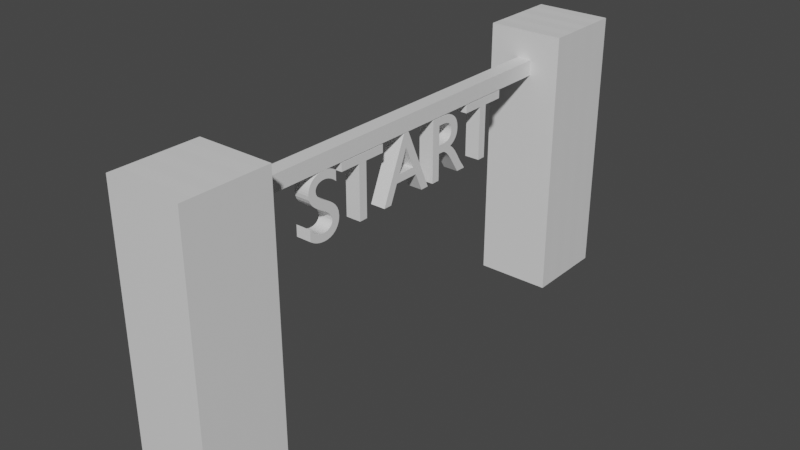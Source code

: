 # Source: start.blend  (saved by Blender 2.91.10; exported with 4.5.12 LTS)
import bpy
from mathutils import Matrix  # noqa: F401  (used for matrix-valued properties, if any)

bpy.ops.wm.read_factory_settings(use_empty=True)
scene = bpy.context.scene
scene.name = 'Scene'

# ---- collections
col_collection = bpy.data.collections.new('Collection'); scene.collection.children.link(col_collection)

# ---- materials (node trees are filled in below, after node groups)
mat_material = bpy.data.materials.new('Material')
mat_material.alpha_threshold = 0.0
mat_material.use_transparent_shadow = False
mat_material.line_color = (0.0, 0.0, 0.0, 1.0)
mat_neon1 = bpy.data.materials.new('neon1')
mat_neon1.use_transparent_shadow = False
mat_neon2 = bpy.data.materials.new('neon2')
mat_neon2.use_transparent_shadow = False
mat_neon = bpy.data.materials.new('neon')
mat_neon.use_transparent_shadow = False

# ---- material node trees
mat_material.use_nodes = True; mat_material.node_tree.nodes.clear()
_N = mat_material.node_tree.nodes; _L = mat_material.node_tree.links
n0 = _N.new('ShaderNodeOutputMaterial'); n0.name = 'Material Output'; n0.location = (300, 300)
n1 = _N.new('ShaderNodeBsdfPrincipled'); n1.name = 'Principled BSDF'; n1.location = (10, 300)
n1.distribution = 'GGX'
n1.subsurface_method = 'BURLEY'
n1.inputs[2].default_value = 0.4
n1.inputs[3].default_value = 1.45
n1.inputs[27].default_value = (0.0, 0.0, 0.0, 1.0)
n1.inputs[28].default_value = 1.0
_L.new(n1.outputs[0], n0.inputs[0])
n0.is_active_output = True
mat_neon1.use_nodes = True; mat_neon1.node_tree.nodes.clear()
_N = mat_neon1.node_tree.nodes; _L = mat_neon1.node_tree.links
n0 = _N.new('ShaderNodeBsdfPrincipled'); n0.name = 'Principled BSDF'; n0.location = (10, 300)
n0.distribution = 'GGX'
n0.subsurface_method = 'BURLEY'
n0.inputs[3].default_value = 1.45
n0.inputs[27].default_value = (0.0, 0.0, 0.0, 1.0)
n0.inputs[28].default_value = 1.0
n1 = _N.new('ShaderNodeOutputMaterial'); n1.name = 'Material Output'; n1.location = (300, 300)
_L.new(n0.outputs[0], n1.inputs[0])
n1.is_active_output = True
mat_neon2.use_nodes = True; mat_neon2.node_tree.nodes.clear()
_N = mat_neon2.node_tree.nodes; _L = mat_neon2.node_tree.links
n0 = _N.new('ShaderNodeBsdfPrincipled'); n0.name = 'Principled BSDF'; n0.location = (10, 300)
n0.distribution = 'GGX'
n0.subsurface_method = 'BURLEY'
n0.inputs[3].default_value = 1.45
n0.inputs[27].default_value = (0.0, 0.0, 0.0, 1.0)
n0.inputs[28].default_value = 1.0
n1 = _N.new('ShaderNodeOutputMaterial'); n1.name = 'Material Output'; n1.location = (300, 300)
_L.new(n0.outputs[0], n1.inputs[0])
n1.is_active_output = True
mat_neon.use_nodes = True; mat_neon.node_tree.nodes.clear()
_N = mat_neon.node_tree.nodes; _L = mat_neon.node_tree.links
n0 = _N.new('ShaderNodeBsdfPrincipled'); n0.name = 'Principled BSDF'; n0.location = (10, 300)
n0.distribution = 'GGX'
n0.subsurface_method = 'BURLEY'
n0.inputs[3].default_value = 1.45
n0.inputs[27].default_value = (0.0, 0.0, 0.0, 1.0)
n0.inputs[28].default_value = 1.0
n1 = _N.new('ShaderNodeOutputMaterial'); n1.name = 'Material Output'; n1.location = (300, 300)
_L.new(n0.outputs[0], n1.inputs[0])
n1.is_active_output = True

# ---- world
world_world = bpy.data.worlds.new('World'); scene.world = world_world
world_world.use_nodes = True; world_world.node_tree.nodes.clear()
_N = world_world.node_tree.nodes; _L = world_world.node_tree.links
n0 = _N.new('ShaderNodeOutputWorld'); n0.name = 'World Output'; n0.location = (300, 300)
n1 = _N.new('ShaderNodeBackground'); n1.name = 'Background'; n1.location = (10, 300)
n1.inputs[0].default_value = (0.05088, 0.05088, 0.05088, 1.0)
_L.new(n1.outputs[0], n0.inputs[0])
n0.is_active_output = True
world_world.color = (0.05088, 0.05088, 0.05088)
world_world.use_sun_shadow = False
world_world.sun_shadow_jitter_overblur = 0.0

# ---- meshes
me_cube = bpy.data.meshes.new('Cube')
me_cube.from_pydata([(1.115, 1.367, 13.07), (1.115, 1.367, -0.543), (1.115, -2.918, 13.07), (1.115, -2.918, -0.543), (-2.714, 1.367, 13.07), (-2.714, 1.367, -0.543), (-2.714, -2.918, 13.07), (-2.714, -2.918, -0.543), (1.115, 24.5, 13.07), (1.115, 24.5, -0.543), (1.115, 20.22, 13.07), (1.115, 20.22, -0.543), (-2.714, 24.5, 13.07), (-2.714, 24.5, -0.543), (-2.714, 20.22, 13.07), (-2.714, 20.22, -0.543), (1.115, 1.367, 10.88), (-2.714, -2.918, 10.88), (1.115, -2.918, 10.88), (-2.714, 1.367, 10.88), (-2.714, -2.918, 11.65), (1.115, 1.367, 11.65), (1.115, -2.918, 11.65), (-2.714, 1.367, 11.65), (0.3491, 1.367, -0.543), (-0.4167, 1.367, -0.543), (-1.183, 1.367, -0.543), (-1.948, 1.367, -0.543), (0.3491, -2.918, 13.07), (-0.4167, -2.918, 13.07), (-1.183, -2.918, 13.07), (-1.948, -2.918, 13.07), (-1.948, -2.918, -0.543), (-1.183, -2.918, -0.543), (-0.4167, -2.918, -0.543), (0.3491, -2.918, -0.543), (-1.948, 1.367, 13.07), (-1.183, 1.367, 13.07), (-0.4167, 1.367, 13.07), (0.3491, 1.367, 13.07), (-1.948, 1.367, 10.88), (-1.183, 1.367, 10.88), (-0.4167, 1.367, 10.88), (0.3491, 1.367, 10.88), (0.3491, -2.918, 10.88), (-0.4167, -2.918, 10.88), (-1.183, -2.918, 10.88), (-1.948, -2.918, 10.88), (-1.948, 1.367, 11.65), (-1.183, 1.367, 11.65), (-0.4167, 1.367, 11.65), (0.3491, 1.367, 11.65), (0.3491, -2.918, 11.65), (-0.4167, -2.918, 11.65), (-1.183, -2.918, 11.65), (-1.948, -2.918, 11.65), (-1.183, 20.22, 10.88), (-0.4167, 20.22, 10.88), (-1.183, 20.22, 11.65), (-0.4167, 20.22, 11.65), (-2.714, 0.7544, -0.543), (-2.714, 0.1423, -0.543), (-2.714, -0.4698, -0.543), (-2.714, -1.082, -0.543), (-2.714, -1.694, -0.543), (-2.714, -2.306, -0.543), (1.115, 0.7544, 13.07), (1.115, 0.1423, 13.07), (1.115, -0.4698, 13.07), (1.115, -1.082, 13.07), (1.115, -1.694, 13.07), (1.115, -2.306, 13.07), (-2.714, -2.306, 13.07), (-2.714, -1.694, 13.07), (-2.714, -1.082, 13.07), (-2.714, -0.4698, 13.07), (-2.714, 0.1423, 13.07), (-2.714, 0.7544, 13.07), (1.115, -2.306, -0.543), (1.115, -1.694, -0.543), (1.115, -1.082, -0.543), (1.115, -0.4698, -0.543), (1.115, 0.1423, -0.543), (1.115, 0.7544, -0.543), (1.115, 0.7544, 10.88), (1.115, 0.1423, 10.88), (1.115, -0.4698, 10.88), (1.115, -1.082, 10.88), (1.115, -1.694, 10.88), (1.115, -2.306, 10.88), (-2.714, -2.306, 10.88), (-2.714, -1.694, 10.88), (-2.714, -1.082, 10.88), (-2.714, -0.4698, 10.88), (-2.714, 0.1423, 10.88), (-2.714, 0.7544, 10.88), (1.115, 0.7544, 11.65), (1.115, 0.1423, 11.65), (1.115, -0.4698, 11.65), (1.115, -1.082, 11.65), (1.115, -1.694, 11.65), (1.115, -2.306, 11.65), (-2.714, -2.306, 11.65), (-2.714, -1.694, 11.65), (-2.714, -1.082, 11.65), (-2.714, -0.4698, 11.65), (-2.714, 0.1423, 11.65), (-2.714, 0.7544, 11.65), (-1.948, 0.7544, -0.543), (-1.948, 0.1423, -0.543), (-1.948, -0.4698, -0.543), (-1.948, -1.082, -0.543), (-1.948, -1.694, -0.543), (-1.948, -2.306, -0.543), (-1.183, 0.7544, -0.543), (-1.183, 0.1423, -0.543), (-1.183, -0.4698, -0.543), (-1.183, -1.082, -0.543), (-1.183, -1.694, -0.543), (-1.183, -2.306, -0.543), (-0.4167, 0.7544, -0.543), (-0.4167, 0.1423, -0.543), (-0.4167, -0.4698, -0.543), (-0.4167, -1.082, -0.543), (-0.4167, -1.694, -0.543), (-0.4167, -2.306, -0.543), (0.3491, 0.7544, -0.543), (0.3491, 0.1423, -0.543), (0.3491, -0.4698, -0.543), (0.3491, -1.082, -0.543), (0.3491, -1.694, -0.543), (0.3491, -2.306, -0.543), (0.3491, 0.7544, 13.07), (0.3491, 0.1423, 13.07), (0.3491, -0.4698, 13.07), (0.3491, -1.082, 13.07), (0.3491, -1.694, 13.07), (0.3491, -2.306, 13.07), (-0.4167, 0.7544, 13.07), (-0.4167, 0.1423, 13.07), (-0.4167, -0.4698, 13.07), (-0.4167, -1.082, 13.07), (-0.4167, -1.694, 13.07), (-0.4167, -2.306, 13.07), (-1.183, 0.7544, 13.07), (-1.183, 0.1423, 13.07), (-1.183, -0.4698, 13.07), (-1.183, -1.082, 13.07), (-1.183, -1.694, 13.07), (-1.183, -2.306, 13.07), (-1.948, 0.7544, 13.07), (-1.948, 0.1423, 13.07), (-1.948, -0.4698, 13.07), (-1.948, -1.082, 13.07), (-1.948, -1.694, 13.07), (-1.948, -2.306, 13.07), (-2.714, 23.89, -0.543), (-2.714, 23.28, -0.543), (-2.714, 22.67, -0.543), (-2.714, 22.05, -0.543), (-2.714, 21.44, -0.543), (-2.714, 20.83, -0.543), (1.115, 23.89, 13.07), (1.115, 23.28, 13.07), (1.115, 22.67, 13.07), (1.115, 22.05, 13.07), (1.115, 21.44, 13.07), (1.115, 20.83, 13.07), (-2.714, 20.83, 13.07), (-2.714, 21.44, 13.07), (-2.714, 22.05, 13.07), (-2.714, 22.67, 13.07), (-2.714, 23.28, 13.07), (-2.714, 23.89, 13.07), (1.115, 20.83, -0.543), (1.115, 21.44, -0.543), (1.115, 22.05, -0.543), (1.115, 22.67, -0.543), (1.115, 23.28, -0.543), (1.115, 23.89, -0.543)], [], [(155, 72, 6, 31), (55, 31, 6, 20), (107, 77, 4, 23), (131, 78, 3, 35), (101, 71, 2, 22), (51, 39, 0, 21), (167, 168, 14, 10), (11, 10, 14, 15), (156, 173, 12, 13), (161, 174, 11, 15), (174, 167, 10, 11), (13, 12, 8, 9), (24, 43, 16, 1), (78, 89, 18, 3), (60, 95, 19, 5), (32, 47, 17, 7), (43, 51, 21, 16), (89, 101, 22, 18), (95, 107, 23, 19), (47, 55, 20, 17), (18, 22, 52, 44), (44, 52, 53, 45), (45, 53, 54, 46), (46, 54, 55, 47), (19, 23, 48, 40), (40, 48, 49, 41), (49, 50, 59, 58), (42, 50, 51, 43), (3, 18, 44, 35), (35, 44, 45, 34), (34, 45, 46, 33), (33, 46, 47, 32), (5, 19, 40, 27), (27, 40, 41, 26), (26, 41, 42, 25), (25, 42, 43, 24), (23, 4, 36, 48), (48, 36, 37, 49), (49, 37, 38, 50), (50, 38, 39, 51), (65, 113, 32, 7), (113, 119, 33, 32), (119, 125, 34, 33), (125, 131, 35, 34), (22, 2, 28, 52), (52, 28, 29, 53), (53, 29, 30, 54), (54, 30, 31, 55), (71, 137, 28, 2), (137, 143, 29, 28), (143, 149, 30, 29), (149, 155, 31, 30), (56, 58, 59, 57), (41, 49, 58, 56), (42, 41, 56, 57), (50, 42, 57, 59), (37, 36, 150, 144), (144, 150, 151, 145), (145, 151, 152, 146), (146, 152, 153, 147), (147, 153, 154, 148), (148, 154, 155, 149), (38, 37, 144, 138), (138, 144, 145, 139), (139, 145, 146, 140), (140, 146, 147, 141), (141, 147, 148, 142), (142, 148, 149, 143), (39, 38, 138, 132), (132, 138, 139, 133), (133, 139, 140, 134), (134, 140, 141, 135), (135, 141, 142, 136), (136, 142, 143, 137), (0, 39, 132, 66), (66, 132, 133, 67), (67, 133, 134, 68), (68, 134, 135, 69), (69, 135, 136, 70), (70, 136, 137, 71), (25, 24, 126, 120), (120, 126, 127, 121), (121, 127, 128, 122), (122, 128, 129, 123), (123, 129, 130, 124), (124, 130, 131, 125), (26, 25, 120, 114), (114, 120, 121, 115), (115, 121, 122, 116), (116, 122, 123, 117), (117, 123, 124, 118), (118, 124, 125, 119), (27, 26, 114, 108), (108, 114, 115, 109), (109, 115, 116, 110), (110, 116, 117, 111), (111, 117, 118, 112), (112, 118, 119, 113), (5, 27, 108, 60), (60, 108, 109, 61), (61, 109, 110, 62), (62, 110, 111, 63), (63, 111, 112, 64), (64, 112, 113, 65), (17, 20, 102, 90), (90, 102, 103, 91), (91, 103, 104, 92), (92, 104, 105, 93), (93, 105, 106, 94), (94, 106, 107, 95), (16, 21, 96, 84), (84, 96, 97, 85), (85, 97, 98, 86), (86, 98, 99, 87), (87, 99, 100, 88), (88, 100, 101, 89), (7, 17, 90, 65), (65, 90, 91, 64), (64, 91, 92, 63), (63, 92, 93, 62), (62, 93, 94, 61), (61, 94, 95, 60), (1, 16, 84, 83), (83, 84, 85, 82), (82, 85, 86, 81), (81, 86, 87, 80), (80, 87, 88, 79), (79, 88, 89, 78), (21, 0, 66, 96), (96, 66, 67, 97), (97, 67, 68, 98), (98, 68, 69, 99), (99, 69, 70, 100), (100, 70, 71, 101), (24, 1, 83, 126), (126, 83, 82, 127), (127, 82, 81, 128), (128, 81, 80, 129), (129, 80, 79, 130), (130, 79, 78, 131), (20, 6, 72, 102), (102, 72, 73, 103), (103, 73, 74, 104), (104, 74, 75, 105), (105, 75, 76, 106), (106, 76, 77, 107), (36, 4, 77, 150), (150, 77, 76, 151), (151, 76, 75, 152), (152, 75, 74, 153), (153, 74, 73, 154), (154, 73, 72, 155), (9, 8, 162, 179), (179, 162, 163, 178), (178, 163, 164, 177), (177, 164, 165, 176), (176, 165, 166, 175), (175, 166, 167, 174), (13, 9, 179, 156), (156, 179, 178, 157), (157, 178, 177, 158), (158, 177, 176, 159), (159, 176, 175, 160), (160, 175, 174, 161), (15, 14, 168, 161), (161, 168, 169, 160), (160, 169, 170, 159), (159, 170, 171, 158), (158, 171, 172, 157), (157, 172, 173, 156), (8, 12, 173, 162), (162, 173, 172, 163), (163, 172, 171, 164), (164, 171, 170, 165), (165, 170, 169, 166), (166, 169, 168, 167)])
me_cube.polygons.foreach_set('material_index', [0, 0, 0, 0, 0, 0, 0, 0, 0, 0, 0, 0, 0, 0, 0, 0, 0, 0, 0, 0, 0, 0, 0, 0, 0, 0, 0, 0, 0, 0, 0, 0, 0, 0, 0, 0, 0, 0, 0, 0, 0, 0, 0, 0, 0, 0, 0, 0, 0, 0, 0, 0, 0, 0, 0, 0, 0, 1, 0, 2, 0, 1, 0, 1, 0, 2, 0, 1, 0, 1, 0, 2, 0, 1, 0, 1, 0, 2, 0, 1, 0, 1, 0, 2, 0, 1, 0, 1, 0, 2, 0, 1, 0, 1, 0, 2, 0, 1, 0, 1, 0, 2, 0, 1, 0, 1, 0, 2, 0, 1, 0, 1, 0, 2, 0, 1, 0, 1, 0, 2, 0, 1, 0, 1, 0, 2, 0, 1, 0, 1, 0, 2, 0, 1, 0, 1, 0, 2, 0, 1, 0, 1, 0, 2, 0, 1, 0, 1, 0, 2, 0, 1, 0, 1, 0, 2, 0, 1, 0, 1, 0, 2, 0, 1, 0, 1, 0, 2, 0, 1, 0, 1, 0, 2, 0, 1])
_uv = me_cube.uv_layers.new(name='UVMap')
_uv.uv.foreach_set('vector', [0.825, 0.7143, 0.875, 0.7143, 0.875, 0.75, 0.825, 0.75, 0.5989, 0.95, 0.625, 0.95, 0.625, 1.0, 0.5989, 1.0, 0.5989, 0.2143, 0.625, 0.2143, 0.625, 0.25, 0.5989, 0.25, 0.325, 0.7143, 0.375, 0.7143, 0.375, 0.75, 0.325, 0.75, 0.5989, 0.7143, 0.625, 0.7143, 0.625, 0.75, 0.5989, 0.75, 0.5989, 0.45, 0.625, 0.45, 0.625, 0.5, 0.5989, 0.5, 0.625, 0.7143, 0.875, 0.7143, 0.875, 0.75, 0.625, 0.75, 0.375, 0.75, 0.625, 0.75, 0.625, 1.0, 0.375, 1.0, 0.375, 0.2143, 0.625, 0.2143, 0.625, 0.25, 0.375, 0.25, 0.125, 0.7143, 0.375, 0.7143, 0.375, 0.75, 0.125, 0.75, 0.375, 0.7143, 0.625, 0.7143, 0.625, 0.75, 0.375, 0.75, 0.375, 0.25, 0.625, 0.25, 0.625, 0.5, 0.375, 0.5, 0.375, 0.45, 0.5848, 0.45, 0.5848, 0.5, 0.375, 0.5, 0.375, 0.7143, 0.5848, 0.7143, 0.5848, 0.75, 0.375, 0.75, 0.375, 0.2143, 0.5848, 0.2143, 0.5848, 0.25, 0.375, 0.25, 0.375, 0.95, 0.5848, 0.95, 0.5848, 1.0, 0.375, 1.0, 0.5848, 0.45, 0.5989, 0.45, 0.5989, 0.5, 0.5848, 0.5, 0.5848, 0.7143, 0.5989, 0.7143, 0.5989, 0.75, 0.5848, 0.75, 0.5848, 0.2143, 0.5989, 0.2143, 0.5989, 0.25, 0.5848, 0.25, 0.5848, 0.95, 0.5989, 0.95, 0.5989, 1.0, 0.5848, 1.0, 0.5848, 0.75, 0.5989, 0.75, 0.5989, 0.8, 0.5848, 0.8, 0.5848, 0.8, 0.5989, 0.8, 0.5989, 0.85, 0.5848, 0.85, 0.5848, 0.85, 0.5989, 0.85, 0.5989, 0.9, 0.5848, 0.9, 0.5848, 0.9, 0.5989, 0.9, 0.5989, 0.95, 0.5848, 0.95, 0.5848, 0.25, 0.5989, 0.25, 0.5989, 0.3, 0.5848, 0.3, 0.5848, 0.3, 0.5989, 0.3, 0.5989, 0.35, 0.5848, 0.35, 0.5989, 0.35, 0.5989, 0.4, 0.5989, 0.4, 0.5989, 0.35, 0.5848, 0.4, 0.5989, 0.4, 0.5989, 0.45, 0.5848, 0.45, 0.375, 0.75, 0.5848, 0.75, 0.5848, 0.8, 0.375, 0.8, 0.375, 0.8, 0.5848, 0.8, 0.5848, 0.85, 0.375, 0.85, 0.375, 0.85, 0.5848, 0.85, 0.5848, 0.9, 0.375, 0.9, 0.375, 0.9, 0.5848, 0.9, 0.5848, 0.95, 0.375, 0.95, 0.375, 0.25, 0.5848, 0.25, 0.5848, 0.3, 0.375, 0.3, 0.375, 0.3, 0.5848, 0.3, 0.5848, 0.35, 0.375, 0.35, 0.375, 0.35, 0.5848, 0.35, 0.5848, 0.4, 0.375, 0.4, 0.375, 0.4, 0.5848, 0.4, 0.5848, 0.45, 0.375, 0.45, 0.5989, 0.25, 0.625, 0.25, 0.625, 0.3, 0.5989, 0.3, 0.5989, 0.3, 0.625, 0.3, 0.625, 0.35, 0.5989, 0.35, 0.5989, 0.35, 0.625, 0.35, 0.625, 0.4, 0.5989, 0.4, 0.5989, 0.4, 0.625, 0.4, 0.625, 0.45, 0.5989, 0.45, 0.125, 0.7143, 0.175, 0.7143, 0.175, 0.75, 0.125, 0.75, 0.175, 0.7143, 0.225, 0.7143, 0.225, 0.75, 0.175, 0.75, 0.225, 0.7143, 0.275, 0.7143, 0.275, 0.75, 0.225, 0.75, 0.275, 0.7143, 0.325, 0.7143, 0.325, 0.75, 0.275, 0.75, 0.5989, 0.75, 0.625, 0.75, 0.625, 0.8, 0.5989, 0.8, 0.5989, 0.8, 0.625, 0.8, 0.625, 0.85, 0.5989, 0.85, 0.5989, 0.85, 0.625, 0.85, 0.625, 0.9, 0.5989, 0.9, 0.5989, 0.9, 0.625, 0.9, 0.625, 0.95, 0.5989, 0.95, 0.625, 0.7143, 0.675, 0.7143, 0.675, 0.75, 0.625, 0.75, 0.675, 0.7143, 0.725, 0.7143, 0.725, 0.75, 0.675, 0.75, 0.725, 0.7143, 0.775, 0.7143, 0.775, 0.75, 0.725, 0.75, 0.775, 0.7143, 0.825, 0.7143, 0.825, 0.75, 0.775, 0.75, 0.5848, 0.35, 0.5989, 0.35, 0.5989, 0.4, 0.5848, 0.4, 0.5848, 0.35, 0.5989, 0.35, 0.5989, 0.35, 0.5848, 0.35, 0.5848, 0.4, 0.5848, 0.35, 0.5848, 0.35, 0.5848, 0.4, 0.5989, 0.4, 0.5848, 0.4, 0.5848, 0.4, 0.5989, 0.4, 0.775, 0.5, 0.825, 0.5, 0.825, 0.5357, 0.775, 0.5357, 0.775, 0.5357, 0.825, 0.5357, 0.825, 0.5714, 0.775, 0.5714, 0.775, 0.5714, 0.825, 0.5714, 0.825, 0.6071, 0.775, 0.6071, 0.775, 0.6071, 0.825, 0.6071, 0.825, 0.6429, 0.775, 0.6429, 0.775, 0.6429, 0.825, 0.6429, 0.825, 0.6786, 0.775, 0.6786, 0.775, 0.6786, 0.825, 0.6786, 0.825, 0.7143, 0.775, 0.7143, 0.725, 0.5, 0.775, 0.5, 0.775, 0.5357, 0.725, 0.5357, 0.725, 0.5357, 0.775, 0.5357, 0.775, 0.5714, 0.725, 0.5714, 0.725, 0.5714, 0.775, 0.5714, 0.775, 0.6071, 0.725, 0.6071, 0.725, 0.6071, 0.775, 0.6071, 0.775, 0.6429, 0.725, 0.6429, 0.725, 0.6429, 0.775, 0.6429, 0.775, 0.6786, 0.725, 0.6786, 0.725, 0.6786, 0.775, 0.6786, 0.775, 0.7143, 0.725, 0.7143, 0.675, 0.5, 0.725, 0.5, 0.725, 0.5357, 0.675, 0.5357, 0.675, 0.5357, 0.725, 0.5357, 0.725, 0.5714, 0.675, 0.5714, 0.675, 0.5714, 0.725, 0.5714, 0.725, 0.6071, 0.675, 0.6071, 0.675, 0.6071, 0.725, 0.6071, 0.725, 0.6429, 0.675, 0.6429, 0.675, 0.6429, 0.725, 0.6429, 0.725, 0.6786, 0.675, 0.6786, 0.675, 0.6786, 0.725, 0.6786, 0.725, 0.7143, 0.675, 0.7143, 0.625, 0.5, 0.675, 0.5, 0.675, 0.5357, 0.625, 0.5357, 0.625, 0.5357, 0.675, 0.5357, 0.675, 0.5714, 0.625, 0.5714, 0.625, 0.5714, 0.675, 0.5714, 0.675, 0.6071, 0.625, 0.6071, 0.625, 0.6071, 0.675, 0.6071, 0.675, 0.6429, 0.625, 0.6429, 0.625, 0.6429, 0.675, 0.6429, 0.675, 0.6786, 0.625, 0.6786, 0.625, 0.6786, 0.675, 0.6786, 0.675, 0.7143, 0.625, 0.7143, 0.275, 0.5, 0.325, 0.5, 0.325, 0.5357, 0.275, 0.5357, 0.275, 0.5357, 0.325, 0.5357, 0.325, 0.5714, 0.275, 0.5714, 0.275, 0.5714, 0.325, 0.5714, 0.325, 0.6071, 0.275, 0.6071, 0.275, 0.6071, 0.325, 0.6071, 0.325, 0.6429, 0.275, 0.6429, 0.275, 0.6429, 0.325, 0.6429, 0.325, 0.6786, 0.275, 0.6786, 0.275, 0.6786, 0.325, 0.6786, 0.325, 0.7143, 0.275, 0.7143, 0.225, 0.5, 0.275, 0.5, 0.275, 0.5357, 0.225, 0.5357, 0.225, 0.5357, 0.275, 0.5357, 0.275, 0.5714, 0.225, 0.5714, 0.225, 0.5714, 0.275, 0.5714, 0.275, 0.6071, 0.225, 0.6071, 0.225, 0.6071, 0.275, 0.6071, 0.275, 0.6429, 0.225, 0.6429, 0.225, 0.6429, 0.275, 0.6429, 0.275, 0.6786, 0.225, 0.6786, 0.225, 0.6786, 0.275, 0.6786, 0.275, 0.7143, 0.225, 0.7143, 0.175, 0.5, 0.225, 0.5, 0.225, 0.5357, 0.175, 0.5357, 0.175, 0.5357, 0.225, 0.5357, 0.225, 0.5714, 0.175, 0.5714, 0.175, 0.5714, 0.225, 0.5714, 0.225, 0.6071, 0.175, 0.6071, 0.175, 0.6071, 0.225, 0.6071, 0.225, 0.6429, 0.175, 0.6429, 0.175, 0.6429, 0.225, 0.6429, 0.225, 0.6786, 0.175, 0.6786, 0.175, 0.6786, 0.225, 0.6786, 0.225, 0.7143, 0.175, 0.7143, 0.125, 0.5, 0.175, 0.5, 0.175, 0.5357, 0.125, 0.5357, 0.125, 0.5357, 0.175, 0.5357, 0.175, 0.5714, 0.125, 0.5714, 0.125, 0.5714, 0.175, 0.5714, 0.175, 0.6071, 0.125, 0.6071, 0.125, 0.6071, 0.175, 0.6071, 0.175, 0.6429, 0.125, 0.6429, 0.125, 0.6429, 0.175, 0.6429, 0.175, 0.6786, 0.125, 0.6786, 0.125, 0.6786, 0.175, 0.6786, 0.175, 0.7143, 0.125, 0.7143, 0.5848, 0.0, 0.5989, 0.0, 0.5989, 0.03571, 0.5848, 0.03571, 0.5848, 0.03571, 0.5989, 0.03571, 0.5989, 0.07143, 0.5848, 0.07143, 0.5848, 0.07143, 0.5989, 0.07143, 0.5989, 0.1071, 0.5848, 0.1071, 0.5848, 0.1071, 0.5989, 0.1071, 0.5989, 0.1429, 0.5848, 0.1429, 0.5848, 0.1429, 0.5989, 0.1429, 0.5989, 0.1786, 0.5848, 0.1786, 0.5848, 0.1786, 0.5989, 0.1786, 0.5989, 0.2143, 0.5848, 0.2143, 0.5848, 0.5, 0.5989, 0.5, 0.5989, 0.5357, 0.5848, 0.5357, 0.5848, 0.5357, 0.5989, 0.5357, 0.5989, 0.5714, 0.5848, 0.5714, 0.5848, 0.5714, 0.5989, 0.5714, 0.5989, 0.6071, 0.5848, 0.6071, 0.5848, 0.6071, 0.5989, 0.6071, 0.5989, 0.6429, 0.5848, 0.6429, 0.5848, 0.6429, 0.5989, 0.6429, 0.5989, 0.6786, 0.5848, 0.6786, 0.5848, 0.6786, 0.5989, 0.6786, 0.5989, 0.7143, 0.5848, 0.7143, 0.375, 0.0, 0.5848, 0.0, 0.5848, 0.03571, 0.375, 0.03571, 0.375, 0.03571, 0.5848, 0.03571, 0.5848, 0.07143, 0.375, 0.07143, 0.375, 0.07143, 0.5848, 0.07143, 0.5848, 0.1071, 0.375, 0.1071, 0.375, 0.1071, 0.5848, 0.1071, 0.5848, 0.1429, 0.375, 0.1429, 0.375, 0.1429, 0.5848, 0.1429, 0.5848, 0.1786, 0.375, 0.1786, 0.375, 0.1786, 0.5848, 0.1786, 0.5848, 0.2143, 0.375, 0.2143, 0.375, 0.5, 0.5848, 0.5, 0.5848, 0.5357, 0.375, 0.5357, 0.375, 0.5357, 0.5848, 0.5357, 0.5848, 0.5714, 0.375, 0.5714, 0.375, 0.5714, 0.5848, 0.5714, 0.5848, 0.6071, 0.375, 0.6071, 0.375, 0.6071, 0.5848, 0.6071, 0.5848, 0.6429, 0.375, 0.6429, 0.375, 0.6429, 0.5848, 0.6429, 0.5848, 0.6786, 0.375, 0.6786, 0.375, 0.6786, 0.5848, 0.6786, 0.5848, 0.7143, 0.375, 0.7143, 0.5989, 0.5, 0.625, 0.5, 0.625, 0.5357, 0.5989, 0.5357, 0.5989, 0.5357, 0.625, 0.5357, 0.625, 0.5714, 0.5989, 0.5714, 0.5989, 0.5714, 0.625, 0.5714, 0.625, 0.6071, 0.5989, 0.6071, 0.5989, 0.6071, 0.625, 0.6071, 0.625, 0.6429, 0.5989, 0.6429, 0.5989, 0.6429, 0.625, 0.6429, 0.625, 0.6786, 0.5989, 0.6786, 0.5989, 0.6786, 0.625, 0.6786, 0.625, 0.7143, 0.5989, 0.7143, 0.325, 0.5, 0.375, 0.5, 0.375, 0.5357, 0.325, 0.5357, 0.325, 0.5357, 0.375, 0.5357, 0.375, 0.5714, 0.325, 0.5714, 0.325, 0.5714, 0.375, 0.5714, 0.375, 0.6071, 0.325, 0.6071, 0.325, 0.6071, 0.375, 0.6071, 0.375, 0.6429, 0.325, 0.6429, 0.325, 0.6429, 0.375, 0.6429, 0.375, 0.6786, 0.325, 0.6786, 0.325, 0.6786, 0.375, 0.6786, 0.375, 0.7143, 0.325, 0.7143, 0.5989, 0.0, 0.625, 0.0, 0.625, 0.03571, 0.5989, 0.03571, 0.5989, 0.03571, 0.625, 0.03571, 0.625, 0.07143, 0.5989, 0.07143, 0.5989, 0.07143, 0.625, 0.07143, 0.625, 0.1071, 0.5989, 0.1071, 0.5989, 0.1071, 0.625, 0.1071, 0.625, 0.1429, 0.5989, 0.1429, 0.5989, 0.1429, 0.625, 0.1429, 0.625, 0.1786, 0.5989, 0.1786, 0.5989, 0.1786, 0.625, 0.1786, 0.625, 0.2143, 0.5989, 0.2143, 0.825, 0.5, 0.875, 0.5, 0.875, 0.5357, 0.825, 0.5357, 0.825, 0.5357, 0.875, 0.5357, 0.875, 0.5714, 0.825, 0.5714, 0.825, 0.5714, 0.875, 0.5714, 0.875, 0.6071, 0.825, 0.6071, 0.825, 0.6071, 0.875, 0.6071, 0.875, 0.6429, 0.825, 0.6429, 0.825, 0.6429, 0.875, 0.6429, 0.875, 0.6786, 0.825, 0.6786, 0.825, 0.6786, 0.875, 0.6786, 0.875, 0.7143, 0.825, 0.7143, 0.375, 0.5, 0.625, 0.5, 0.625, 0.5357, 0.375, 0.5357, 0.375, 0.5357, 0.625, 0.5357, 0.625, 0.5714, 0.375, 0.5714, 0.375, 0.5714, 0.625, 0.5714, 0.625, 0.6071, 0.375, 0.6071, 0.375, 0.6071, 0.625, 0.6071, 0.625, 0.6429, 0.375, 0.6429, 0.375, 0.6429, 0.625, 0.6429, 0.625, 0.6786, 0.375, 0.6786, 0.375, 0.6786, 0.625, 0.6786, 0.625, 0.7143, 0.375, 0.7143, 0.125, 0.5, 0.375, 0.5, 0.375, 0.5357, 0.125, 0.5357, 0.125, 0.5357, 0.375, 0.5357, 0.375, 0.5714, 0.125, 0.5714, 0.125, 0.5714, 0.375, 0.5714, 0.375, 0.6071, 0.125, 0.6071, 0.125, 0.6071, 0.375, 0.6071, 0.375, 0.6429, 0.125, 0.6429, 0.125, 0.6429, 0.375, 0.6429, 0.375, 0.6786, 0.125, 0.6786, 0.125, 0.6786, 0.375, 0.6786, 0.375, 0.7143, 0.125, 0.7143, 0.375, 0.0, 0.625, 0.0, 0.625, 0.03571, 0.375, 0.03571, 0.375, 0.03571, 0.625, 0.03571, 0.625, 0.07143, 0.375, 0.07143, 0.375, 0.07143, 0.625, 0.07143, 0.625, 0.1071, 0.375, 0.1071, 0.375, 0.1071, 0.625, 0.1071, 0.625, 0.1429, 0.375, 0.1429, 0.375, 0.1429, 0.625, 0.1429, 0.625, 0.1786, 0.375, 0.1786, 0.375, 0.1786, 0.625, 0.1786, 0.625, 0.2143, 0.375, 0.2143, 0.625, 0.5, 0.875, 0.5, 0.875, 0.5357, 0.625, 0.5357, 0.625, 0.5357, 0.875, 0.5357, 0.875, 0.5714, 0.625, 0.5714, 0.625, 0.5714, 0.875, 0.5714, 0.875, 0.6071, 0.625, 0.6071, 0.625, 0.6071, 0.875, 0.6071, 0.875, 0.6429, 0.625, 0.6429, 0.625, 0.6429, 0.875, 0.6429, 0.875, 0.6786, 0.625, 0.6786, 0.625, 0.6786, 0.875, 0.6786, 0.875, 0.7143, 0.625, 0.7143])
me_cube.materials.append(mat_material)
me_cube.materials.append(mat_neon1)
me_cube.materials.append(mat_neon2)
me_cube.use_remesh_preserve_volume = False
me_cube.use_remesh_preserve_attributes = False
me_cube.use_mirror_vertex_groups = False
me_cube.update()
me_text = bpy.data.meshes.new('Text')
me_text.from_pydata([(13.17, 3.076, 0.0), (10.6, 3.076, 0.0), (10.6, 2.679, 0.0), (11.66, 2.679, 0.0), (11.66, 0.0, 0.0), (12.1, 0.0, 0.0), (12.1, 2.679, 0.0), (13.17, 2.679, 0.0), (8.145, 3.076, 0.0), (8.145, 0.0, 0.0), (8.587, 0.0, 0.0), (8.587, 1.335, 0.0), (8.772, 1.335, 0.0), (8.828, 1.333, 0.0), (8.883, 1.327, 0.0), (8.938, 1.314, 0.0), (8.994, 1.293, 0.0), (9.052, 1.262, 0.0), (9.112, 1.22, 0.0), (9.177, 1.165, 0.0), (9.246, 1.094, 0.0), (9.321, 1.008, 0.0), (9.403, 0.9028, 0.0), (9.491, 0.7779, 0.0), (9.588, 0.6314, 0.0), (9.994, 0.0, 0.0), (10.52, 0.0, 0.0), (10.47, 0.06951, 0.0), (10.43, 0.1322, 0.0), (10.39, 0.189, 0.0), (10.35, 0.241, 0.0), (10.31, 0.2893, 0.0), (10.28, 0.3349, 0.0), (10.25, 0.3787, 0.0), (10.22, 0.4219, 0.0), (10.19, 0.4655, 0.0), (10.16, 0.5105, 0.0), (10.13, 0.5579, 0.0), (10.1, 0.6089, 0.0), (10.04, 0.7026, 0.0), (9.99, 0.7923, 0.0), (9.936, 0.8778, 0.0), (9.883, 0.9591, 0.0), (9.83, 1.036, 0.0), (9.777, 1.109, 0.0), (9.722, 1.178, 0.0), (9.667, 1.243, 0.0), (9.609, 1.304, 0.0), (9.548, 1.361, 0.0), (9.485, 1.413, 0.0), (9.417, 1.461, 0.0), (9.496, 1.497, 0.0), (9.569, 1.538, 0.0), (9.636, 1.584, 0.0), (9.696, 1.635, 0.0), (9.75, 1.692, 0.0), (9.797, 1.753, 0.0), (9.838, 1.819, 0.0), (9.871, 1.89, 0.0), (9.897, 1.965, 0.0), (9.916, 2.044, 0.0), (9.927, 2.127, 0.0), (9.931, 2.214, 0.0), (9.923, 2.343, 0.0), (9.899, 2.463, 0.0), (9.861, 2.574, 0.0), (9.807, 2.674, 0.0), (9.74, 2.765, 0.0), (9.659, 2.845, 0.0), (9.566, 2.913, 0.0), (9.459, 2.971, 0.0), (9.341, 3.016, 0.0), (9.212, 3.049, 0.0), (9.071, 3.069, 0.0), (8.921, 3.076, 0.0), (8.587, 2.697, 0.0), (8.871, 2.697, 0.0), (8.973, 2.693, 0.0), (9.064, 2.683, 0.0), (9.146, 2.665, 0.0), (9.217, 2.641, 0.0), (9.279, 2.61, 0.0), (9.332, 2.573, 0.0), (9.376, 2.53, 0.0), (9.412, 2.481, 0.0), (9.439, 2.427, 0.0), (9.459, 2.367, 0.0), (9.471, 2.302, 0.0), (9.476, 2.232, 0.0), (9.474, 2.169, 0.0), (9.465, 2.106, 0.0), (9.45, 2.046, 0.0), (9.426, 1.988, 0.0), (9.394, 1.935, 0.0), (9.353, 1.886, 0.0), (9.301, 1.842, 0.0), (9.239, 1.805, 0.0), (9.166, 1.774, 0.0), (9.081, 1.751, 0.0), (8.983, 1.737, 0.0), (8.871, 1.732, 0.0), (8.587, 1.732, 0.0), (6.422, 3.094, 0.0), (6.111, 3.094, 0.0), (4.79, 0.0, 0.0), (5.241, 0.0, 0.0), (5.628, 0.9065, 0.0), (6.936, 0.9065, 0.0), (7.347, 0.0, 0.0), (7.798, 0.0, 0.0), (6.26, 2.417, 0.0), (6.756, 1.303, 0.0), (5.8, 1.303, 0.0), (4.713, 3.076, 0.0), (2.142, 3.076, 0.0), (2.142, 2.679, 0.0), (3.207, 2.679, 0.0), (3.207, 0.0, 0.0), (3.649, 0.0, 0.0), (3.649, 2.679, 0.0), (4.713, 2.679, 0.0), (1.799, 2.9, 0.0), (1.745, 2.935, 0.0), (1.69, 2.966, 0.0), (1.634, 2.995, 0.0), (1.578, 3.02, 0.0), (1.521, 3.043, 0.0), (1.463, 3.062, 0.0), (1.406, 3.079, 0.0), (1.348, 3.092, 0.0), (1.29, 3.103, 0.0), (1.231, 3.11, 0.0), (1.173, 3.115, 0.0), (1.114, 3.116, 0.0), (0.9772, 3.11, 0.0), (0.8491, 3.09, 0.0), (0.7303, 3.059, 0.0), (0.6214, 3.015, 0.0), (0.523, 2.96, 0.0), (0.4358, 2.894, 0.0), (0.3603, 2.817, 0.0), (0.2972, 2.731, 0.0), (0.247, 2.635, 0.0), (0.2104, 2.53, 0.0), (0.188, 2.417, 0.0), (0.1804, 2.296, 0.0), (0.2066, 2.1, 0.0), (0.279, 1.932, 0.0), (0.3883, 1.787, 0.0), (0.5253, 1.66, 0.0), (0.6809, 1.546, 0.0), (0.8456, 1.442, 0.0), (1.01, 1.342, 0.0), (1.166, 1.242, 0.0), (1.303, 1.136, 0.0), (1.412, 1.021, 0.0), (1.485, 0.8922, 0.0), (1.511, 0.7442, 0.0), (1.508, 0.7005, 0.0), (1.498, 0.6559, 0.0), (1.481, 0.6112, 0.0), (1.457, 0.5674, 0.0), (1.427, 0.5254, 0.0), (1.389, 0.486, 0.0), (1.344, 0.4501, 0.0), (1.292, 0.4188, 0.0), (1.233, 0.3928, 0.0), (1.166, 0.3731, 0.0), (1.092, 0.3606, 0.0), (1.01, 0.3563, 0.0), (0.9351, 0.3596, 0.0), (0.8608, 0.3693, 0.0), (0.7876, 0.3855, 0.0), (0.7156, 0.4079, 0.0), (0.6449, 0.4365, 0.0), (0.5756, 0.4713, 0.0), (0.5079, 0.5121, 0.0), (0.442, 0.5587, 0.0), (0.3779, 0.6112, 0.0), (0.3159, 0.6695, 0.0), (0.256, 0.7334, 0.0), (0.1984, 0.8028, 0.0), (0.1984, 0.2435, 0.0), (0.263, 0.1972, 0.0), (0.3283, 0.1552, 0.0), (0.3946, 0.1173, 0.0), (0.4619, 0.08369, 0.0), (0.5304, 0.05417, 0.0), (0.6004, 0.02875, 0.0), (0.672, 0.007368, 0.0), (0.7453, -0.01002, 0.0), (0.8206, -0.02347, 0.0), (0.898, -0.03301, 0.0), (0.9777, -0.0387, 0.0), (1.06, -0.04059, 0.0), (1.181, -0.03339, 0.0), (1.296, -0.0123, 0.0), (1.404, 0.02192, 0.0), (1.504, 0.06849, 0.0), (1.595, 0.1266, 0.0), (1.677, 0.1956, 0.0), (1.748, 0.2747, 0.0), (1.808, 0.363, 0.0), (1.856, 0.4598, 0.0), (1.892, 0.5644, 0.0), (1.914, 0.676, 0.0), (1.921, 0.7938, 0.0), (1.895, 1.019, 0.0), (1.823, 1.208, 0.0), (1.713, 1.367, 0.0), (1.576, 1.502, 0.0), (1.421, 1.618, 0.0), (1.256, 1.719, 0.0), (1.091, 1.813, 0.0), (0.9357, 1.905, 0.0), (0.7987, 1.999, 0.0), (0.6894, 2.101, 0.0), (0.617, 2.218, 0.0), (0.5908, 2.354, 0.0), (0.595, 2.407, 0.0), (0.6072, 2.456, 0.0), (0.627, 2.503, 0.0), (0.654, 2.545, 0.0), (0.6877, 2.584, 0.0), (0.7278, 2.618, 0.0), (0.7738, 2.648, 0.0), (0.8253, 2.673, 0.0), (0.8819, 2.693, 0.0), (0.9432, 2.708, 0.0), (1.009, 2.716, 0.0), (1.078, 2.72, 0.0), (1.131, 2.718, 0.0), (1.185, 2.713, 0.0), (1.241, 2.704, 0.0), (1.299, 2.692, 0.0), (1.358, 2.674, 0.0), (1.418, 2.652, 0.0), (1.48, 2.625, 0.0), (1.542, 2.593, 0.0), (1.606, 2.554, 0.0), (1.67, 2.509, 0.0), (1.734, 2.458, 0.0), (1.799, 2.399, 0.0), (10.6, 3.076, 0.7658), (10.6, 2.679, 0.7658), (13.17, 3.076, 0.7658), (13.17, 2.679, 0.7658), (11.66, 2.679, 0.7658), (11.66, 3.348e-08, 0.7658), (12.1, 2.679, 0.7658), (12.1, 3.348e-08, 0.7658), (8.145, 3.076, 0.7658), (8.145, 3.348e-08, 0.7658), (8.587, 2.697, 0.7658), (8.921, 3.076, 0.7658), (9.071, 3.069, 0.7658), (9.212, 3.049, 0.7658), (9.341, 3.016, 0.7658), (9.459, 2.971, 0.7658), (9.566, 2.913, 0.7658), (9.659, 2.845, 0.7658), (9.74, 2.765, 0.7658), (8.871, 2.697, 0.7658), (9.807, 2.674, 0.7658), (8.587, 1.732, 0.7658), (8.973, 2.693, 0.7658), (9.064, 2.683, 0.7658), (9.146, 2.665, 0.7658), (9.861, 2.574, 0.7658), (9.217, 2.641, 0.7658), (9.279, 2.61, 0.7658), (9.332, 2.573, 0.7658), (9.899, 2.463, 0.7658), (9.376, 2.53, 0.7658), (9.412, 2.481, 0.7658), (9.439, 2.427, 0.7658), (9.923, 2.343, 0.7658), (9.459, 2.367, 0.7658), (9.471, 2.302, 0.7658), (9.931, 2.214, 0.7658), (9.476, 2.232, 0.7658), (9.474, 2.169, 0.7658), (9.927, 2.127, 0.7658), (9.465, 2.106, 0.7658), (9.916, 2.044, 0.7658), (9.45, 2.046, 0.7658), (9.426, 1.988, 0.7658), (9.897, 1.965, 0.7658), (9.394, 1.935, 0.7658), (9.871, 1.89, 0.7658), (9.353, 1.886, 0.7658), (9.838, 1.819, 0.7658), (9.301, 1.842, 0.7658), (9.239, 1.805, 0.7658), (9.797, 1.753, 0.7658), (9.166, 1.774, 0.7658), (9.081, 1.751, 0.7658), (9.75, 1.692, 0.7658), (8.983, 1.737, 0.7658), (8.871, 1.732, 0.7658), (8.587, 1.335, 0.7658), (9.696, 1.635, 0.7658), (9.636, 1.584, 0.7658), (9.569, 1.538, 0.7658), (9.496, 1.497, 0.7658), (9.417, 1.461, 0.7658), (9.485, 1.413, 0.7658), (9.548, 1.361, 0.7658), (8.772, 1.335, 0.7658), (8.828, 1.333, 0.7658), (9.609, 1.304, 0.7658), (8.587, 3.348e-08, 0.7658), (8.883, 1.327, 0.7658), (8.938, 1.314, 0.7658), (8.994, 1.293, 0.7658), (9.667, 1.243, 0.7658), (9.052, 1.262, 0.7658), (9.112, 1.22, 0.7658), (9.722, 1.178, 0.7658), (9.177, 1.165, 0.7658), (9.777, 1.109, 0.7658), (9.246, 1.094, 0.7658), (9.83, 1.036, 0.7658), (9.321, 1.008, 0.7658), (9.883, 0.9591, 0.7658), (9.403, 0.9028, 0.7658), (9.936, 0.8778, 0.7658), (9.491, 0.7779, 0.7658), (9.99, 0.7923, 0.7658), (10.04, 0.7026, 0.7658), (9.588, 0.6314, 0.7658), (10.1, 0.6089, 0.7658), (9.994, 3.348e-08, 0.7658), (10.13, 0.5579, 0.7658), (10.16, 0.5105, 0.7658), (10.19, 0.4655, 0.7658), (10.22, 0.4219, 0.7658), (10.25, 0.3787, 0.7658), (10.28, 0.3349, 0.7658), (10.31, 0.2893, 0.7658), (10.35, 0.241, 0.7658), (10.39, 0.189, 0.7658), (10.43, 0.1322, 0.7658), (10.47, 0.06951, 0.7658), (10.52, 3.348e-08, 0.7658), (6.111, 3.094, 0.7658), (4.79, 3.348e-08, 0.7658), (6.422, 3.094, 0.7658), (6.26, 2.417, 0.7658), (7.798, 3.348e-08, 0.7658), (5.8, 1.303, 0.7658), (6.756, 1.303, 0.7658), (5.628, 0.9065, 0.7658), (6.936, 0.9065, 0.7658), (5.241, 3.348e-08, 0.7658), (7.347, 3.348e-08, 0.7658), (2.142, 3.076, 0.7658), (2.142, 2.679, 0.7658), (4.713, 3.076, 0.7658), (4.713, 2.679, 0.7658), (3.207, 2.679, 0.7658), (3.207, 3.348e-08, 0.7658), (3.649, 2.679, 0.7658), (3.649, 3.348e-08, 0.7658), (1.114, 3.116, 0.7658), (0.9772, 3.11, 0.7658), (1.173, 3.115, 0.7658), (1.231, 3.11, 0.7658), (1.29, 3.103, 0.7658), (0.8491, 3.09, 0.7658), (1.348, 3.092, 0.7658), (1.406, 3.079, 0.7658), (0.7303, 3.059, 0.7658), (1.463, 3.062, 0.7658), (1.521, 3.043, 0.7658), (0.6214, 3.015, 0.7658), (1.578, 3.02, 0.7658), (1.634, 2.995, 0.7658), (0.523, 2.96, 0.7658), (1.69, 2.966, 0.7658), (1.745, 2.935, 0.7658), (0.4358, 2.894, 0.7658), (1.799, 2.9, 0.7658), (1.299, 2.692, 0.7658), (1.358, 2.674, 0.7658), (1.418, 2.652, 0.7658), (1.48, 2.625, 0.7658), (1.542, 2.593, 0.7658), (1.606, 2.554, 0.7658), (1.67, 2.509, 0.7658), (1.734, 2.458, 0.7658), (1.799, 2.399, 0.7658), (0.3603, 2.817, 0.7658), (1.185, 2.713, 0.7658), (1.241, 2.704, 0.7658), (0.2972, 2.731, 0.7658), (1.078, 2.72, 0.7658), (1.131, 2.718, 0.7658), (0.247, 2.635, 0.7658), (1.009, 2.716, 0.7658), (0.9432, 2.708, 0.7658), (0.8819, 2.693, 0.7658), (0.8253, 2.673, 0.7658), (0.7738, 2.648, 0.7658), (0.7278, 2.618, 0.7658), (0.2104, 2.53, 0.7658), (0.6877, 2.584, 0.7658), (0.654, 2.545, 0.7658), (0.627, 2.503, 0.7658), (0.188, 2.417, 0.7658), (0.6072, 2.456, 0.7658), (0.595, 2.407, 0.7658), (0.1804, 2.296, 0.7658), (0.5908, 2.354, 0.7658), (0.617, 2.218, 0.7658), (0.2066, 2.1, 0.7658), (0.6894, 2.101, 0.7658), (0.7987, 1.999, 0.7658), (0.279, 1.932, 0.7658), (0.9357, 1.905, 0.7658), (0.3883, 1.787, 0.7658), (1.091, 1.813, 0.7658), (1.256, 1.719, 0.7658), (0.5253, 1.66, 0.7658), (1.421, 1.618, 0.7658), (0.6809, 1.546, 0.7658), (1.576, 1.502, 0.7658), (0.8456, 1.442, 0.7658), (1.713, 1.367, 0.7658), (1.01, 1.342, 0.7658), (1.823, 1.208, 0.7658), (1.166, 1.242, 0.7658), (1.303, 1.136, 0.7658), (1.895, 1.019, 0.7658), (1.412, 1.021, 0.7658), (1.485, 0.8922, 0.7658), (1.921, 0.7938, 0.7658), (1.511, 0.7442, 0.7658), (0.1984, 0.8028, 0.7658), (0.1984, 0.2435, 0.7658), (0.256, 0.7334, 0.7658), (1.914, 0.676, 0.7658), (1.508, 0.7005, 0.7658), (0.3159, 0.6695, 0.7658), (1.498, 0.6559, 0.7658), (1.892, 0.5644, 0.7658), (0.3779, 0.6112, 0.7658), (1.481, 0.6112, 0.7658), (0.442, 0.5587, 0.7658), (1.457, 0.5674, 0.7658), (1.427, 0.5254, 0.7658), (1.856, 0.4598, 0.7658), (0.5079, 0.5121, 0.7658), (1.389, 0.486, 0.7658), (0.5756, 0.4713, 0.7658), (1.344, 0.4501, 0.7658), (0.6449, 0.4365, 0.7658), (1.808, 0.363, 0.7658), (1.292, 0.4188, 0.7658), (0.7156, 0.4079, 0.7658), (1.233, 0.3928, 0.7658), (0.7876, 0.3855, 0.7658), (1.166, 0.3731, 0.7658), (0.8608, 0.3693, 0.7658), (1.092, 0.3606, 0.7658), (0.9351, 0.3596, 0.7658), (1.748, 0.2747, 0.7658), (1.01, 0.3563, 0.7658), (1.677, 0.1956, 0.7658), (0.263, 0.1972, 0.7658), (0.3283, 0.1552, 0.7658), (1.595, 0.1266, 0.7658), (0.3946, 0.1173, 0.7658), (1.504, 0.06849, 0.7658), (0.4619, 0.08369, 0.7658), (0.5304, 0.05417, 0.7658), (1.404, 0.02192, 0.7658), (0.6004, 0.02875, 0.7658), (0.672, 0.007368, 0.7658), (1.296, -0.0123, 0.7658), (0.7453, -0.01002, 0.7658), (0.8206, -0.02347, 0.7658), (1.181, -0.03339, 0.7658), (0.898, -0.03301, 0.7658), (0.9777, -0.0387, 0.7658), (1.06, -0.04059, 0.7658)], [], [(2, 1, 0), (2, 0, 7), (3, 2, 7), (4, 3, 6), (6, 3, 7), (4, 6, 5), (9, 8, 75), (75, 8, 74), (75, 74, 73), (75, 73, 72), (75, 72, 71), (75, 71, 70), (75, 70, 69), (75, 69, 68), (75, 68, 67), (75, 67, 76), (76, 67, 66), (9, 75, 101), (77, 76, 66), (78, 77, 66), (79, 78, 66), (79, 66, 65), (80, 79, 65), (81, 80, 65), (82, 81, 65), (82, 65, 64), (83, 82, 64), (84, 83, 64), (85, 84, 64), (85, 64, 63), (86, 85, 63), (87, 86, 63), (87, 63, 62), (88, 87, 62), (89, 88, 62), (89, 62, 61), (90, 89, 61), (90, 61, 60), (91, 90, 60), (92, 91, 60), (92, 60, 59), (93, 92, 59), (93, 59, 58), (94, 93, 58), (94, 58, 57), (95, 94, 57), (96, 95, 57), (96, 57, 56), (97, 96, 56), (98, 97, 56), (98, 56, 55), (99, 98, 55), (100, 99, 55), (9, 101, 11), (11, 101, 100), (11, 100, 55), (11, 55, 54), (11, 54, 53), (11, 53, 52), (11, 52, 51), (11, 51, 50), (11, 50, 49), (11, 49, 48), (11, 48, 12), (12, 48, 13), (13, 48, 47), (9, 11, 10), (14, 13, 47), (15, 14, 47), (16, 15, 47), (16, 47, 46), (17, 16, 46), (18, 17, 46), (18, 46, 45), (19, 18, 45), (19, 45, 44), (20, 19, 44), (20, 44, 43), (21, 20, 43), (21, 43, 42), (22, 21, 42), (22, 42, 41), (23, 22, 41), (23, 41, 40), (23, 40, 39), (24, 23, 39), (24, 39, 38), (25, 24, 38), (25, 38, 37), (25, 37, 36), (25, 36, 35), (25, 35, 34), (25, 34, 33), (25, 33, 32), (25, 32, 31), (25, 31, 30), (25, 30, 29), (25, 29, 28), (25, 28, 27), (25, 27, 26), (104, 103, 102), (104, 102, 110), (110, 102, 109), (104, 110, 112), (111, 110, 109), (104, 112, 106), (106, 112, 111), (106, 111, 107), (107, 111, 109), (104, 106, 105), (108, 107, 109), (115, 114, 113), (115, 113, 120), (116, 115, 120), (117, 116, 119), (119, 116, 120), (117, 119, 118), (134, 133, 132), (134, 132, 131), (134, 131, 130), (135, 134, 130), (135, 130, 129), (135, 129, 128), (136, 135, 128), (136, 128, 127), (136, 127, 126), (137, 136, 126), (137, 126, 125), (137, 125, 124), (138, 137, 124), (138, 124, 123), (138, 123, 122), (139, 138, 122), (139, 122, 121), (139, 121, 234), (234, 121, 235), (235, 121, 236), (236, 121, 237), (237, 121, 238), (238, 121, 239), (239, 121, 240), (240, 121, 241), (241, 121, 242), (140, 139, 232), (232, 139, 233), (233, 139, 234), (141, 140, 230), (230, 140, 231), (231, 140, 232), (142, 141, 229), (229, 141, 230), (142, 229, 228), (142, 228, 227), (142, 227, 226), (142, 226, 225), (142, 225, 224), (143, 142, 224), (143, 224, 223), (143, 223, 222), (143, 222, 221), (144, 143, 221), (144, 221, 220), (144, 220, 219), (145, 144, 219), (145, 219, 218), (145, 218, 217), (146, 145, 217), (146, 217, 216), (146, 216, 215), (147, 146, 215), (147, 215, 214), (148, 147, 214), (148, 214, 213), (148, 213, 212), (149, 148, 212), (149, 212, 211), (150, 149, 211), (150, 211, 210), (151, 150, 210), (151, 210, 209), (152, 151, 209), (152, 209, 208), (153, 152, 208), (154, 153, 208), (154, 208, 207), (155, 154, 207), (156, 155, 207), (156, 207, 206), (157, 156, 206), (182, 181, 180), (157, 206, 205), (158, 157, 205), (182, 180, 179), (159, 158, 205), (159, 205, 204), (182, 179, 178), (160, 159, 204), (182, 178, 177), (161, 160, 204), (162, 161, 204), (162, 204, 203), (182, 177, 176), (163, 162, 203), (182, 176, 175), (164, 163, 203), (182, 175, 174), (164, 203, 202), (165, 164, 202), (182, 174, 173), (166, 165, 202), (182, 173, 172), (167, 166, 202), (182, 172, 171), (168, 167, 202), (182, 171, 170), (168, 202, 201), (169, 168, 201), (182, 170, 169), (182, 169, 201), (182, 201, 200), (183, 182, 200), (184, 183, 200), (184, 200, 199), (185, 184, 199), (185, 199, 198), (186, 185, 198), (187, 186, 198), (187, 198, 197), (188, 187, 197), (189, 188, 197), (189, 197, 196), (190, 189, 196), (191, 190, 196), (191, 196, 195), (192, 191, 195), (193, 192, 195), (193, 195, 194), (244, 245, 243), (244, 246, 245), (247, 246, 244), (248, 249, 247), (249, 246, 247), (248, 250, 249), (252, 253, 251), (253, 254, 251), (253, 255, 254), (253, 256, 255), (253, 257, 256), (253, 258, 257), (253, 259, 258), (253, 260, 259), (253, 261, 260), (253, 262, 261), (262, 263, 261), (252, 264, 253), (265, 263, 262), (266, 263, 265), (267, 263, 266), (267, 268, 263), (269, 268, 267), (270, 268, 269), (271, 268, 270), (271, 272, 268), (273, 272, 271), (274, 272, 273), (275, 272, 274), (275, 276, 272), (277, 276, 275), (278, 276, 277), (278, 279, 276), (280, 279, 278), (281, 279, 280), (281, 282, 279), (283, 282, 281), (283, 284, 282), (285, 284, 283), (286, 284, 285), (286, 287, 284), (288, 287, 286), (288, 289, 287), (290, 289, 288), (290, 291, 289), (292, 291, 290), (293, 291, 292), (293, 294, 291), (295, 294, 293), (296, 294, 295), (296, 297, 294), (298, 297, 296), (299, 297, 298), (252, 300, 264), (300, 299, 264), (300, 297, 299), (300, 301, 297), (300, 302, 301), (300, 303, 302), (300, 304, 303), (300, 305, 304), (300, 306, 305), (300, 307, 306), (300, 308, 307), (308, 309, 307), (309, 310, 307), (252, 311, 300), (312, 310, 309), (313, 310, 312), (314, 310, 313), (314, 315, 310), (316, 315, 314), (317, 315, 316), (317, 318, 315), (319, 318, 317), (319, 320, 318), (321, 320, 319), (321, 322, 320), (323, 322, 321), (323, 324, 322), (325, 324, 323), (325, 326, 324), (327, 326, 325), (327, 328, 326), (327, 329, 328), (330, 329, 327), (330, 331, 329), (332, 331, 330), (332, 333, 331), (332, 334, 333), (332, 335, 334), (332, 336, 335), (332, 337, 336), (332, 338, 337), (332, 339, 338), (332, 340, 339), (332, 341, 340), (332, 342, 341), (332, 343, 342), (332, 344, 343), (346, 347, 345), (346, 348, 347), (348, 349, 347), (346, 350, 348), (351, 349, 348), (346, 352, 350), (352, 351, 350), (352, 353, 351), (353, 349, 351), (346, 354, 352), (355, 349, 353), (357, 358, 356), (357, 359, 358), (360, 359, 357), (361, 362, 360), (362, 359, 360), (361, 363, 362), (365, 366, 364), (365, 367, 366), (365, 368, 367), (369, 368, 365), (369, 370, 368), (369, 371, 370), (372, 371, 369), (372, 373, 371), (372, 374, 373), (375, 374, 372), (375, 376, 374), (375, 377, 376), (378, 377, 375), (378, 379, 377), (378, 380, 379), (381, 380, 378), (381, 382, 380), (381, 383, 382), (383, 384, 382), (384, 385, 382), (385, 386, 382), (386, 387, 382), (387, 388, 382), (388, 389, 382), (389, 390, 382), (390, 391, 382), (392, 393, 381), (393, 394, 381), (394, 383, 381), (395, 396, 392), (396, 397, 392), (397, 393, 392), (398, 399, 395), (399, 396, 395), (398, 400, 399), (398, 401, 400), (398, 402, 401), (398, 403, 402), (398, 404, 403), (405, 404, 398), (405, 406, 404), (405, 407, 406), (405, 408, 407), (409, 408, 405), (409, 410, 408), (409, 411, 410), (412, 411, 409), (412, 413, 411), (412, 414, 413), (415, 414, 412), (415, 416, 414), (415, 417, 416), (418, 417, 415), (418, 419, 417), (420, 419, 418), (420, 421, 419), (420, 422, 421), (423, 422, 420), (423, 424, 422), (425, 424, 423), (425, 426, 424), (427, 426, 425), (427, 428, 426), (429, 428, 427), (429, 430, 428), (431, 430, 429), (432, 430, 431), (432, 433, 430), (434, 433, 432), (435, 433, 434), (435, 436, 433), (437, 436, 435), (439, 440, 438), (437, 441, 436), (442, 441, 437), (439, 443, 440), (444, 441, 442), (444, 445, 441), (439, 446, 443), (447, 445, 444), (439, 448, 446), (449, 445, 447), (450, 445, 449), (450, 451, 445), (439, 452, 448), (453, 451, 450), (439, 454, 452), (455, 451, 453), (439, 456, 454), (455, 457, 451), (458, 457, 455), (439, 459, 456), (460, 457, 458), (439, 461, 459), (462, 457, 460), (439, 463, 461), (464, 457, 462), (439, 465, 463), (464, 466, 457), (467, 466, 464), (439, 467, 465), (439, 466, 467), (439, 468, 466), (469, 468, 439), (470, 468, 469), (470, 471, 468), (472, 471, 470), (472, 473, 471), (474, 473, 472), (475, 473, 474), (475, 476, 473), (477, 476, 475), (478, 476, 477), (478, 479, 476), (480, 479, 478), (481, 479, 480), (481, 482, 479), (483, 482, 481), (484, 482, 483), (484, 485, 482), (49, 50, 305, 306), (72, 73, 255, 256), (217, 218, 413, 414), (116, 117, 361, 360), (48, 49, 306, 307), (169, 170, 465, 467), (145, 146, 415, 412), (11, 12, 308, 300), (71, 72, 256, 257), (119, 120, 359, 362), (12, 13, 309, 308), (70, 71, 257, 258), (200, 201, 466, 468), (216, 217, 414, 416), (117, 118, 363, 361), (182, 183, 469, 439), (118, 119, 362, 363), (69, 70, 258, 259), (215, 216, 416, 417), (133, 134, 365, 364), (47, 48, 307, 310), (183, 184, 470, 469), (146, 147, 418, 415), (9, 10, 311, 252), (68, 69, 259, 260), (132, 133, 364, 366), (10, 11, 300, 311), (13, 14, 312, 309), (67, 68, 260, 261), (199, 200, 468, 471), (214, 215, 417, 419), (131, 132, 366, 367), (75, 76, 262, 253), (184, 185, 472, 470), (147, 148, 420, 418), (14, 15, 313, 312), (130, 131, 367, 368), (134, 135, 369, 365), (15, 16, 314, 313), (66, 67, 261, 263), (198, 199, 471, 473), (213, 214, 419, 421), (185, 186, 474, 472), (101, 75, 253, 264), (212, 213, 421, 422), (129, 130, 368, 370), (46, 47, 310, 315), (76, 77, 265, 262), (186, 187, 475, 474), (148, 149, 423, 420), (16, 17, 316, 314), (128, 129, 370, 371), (77, 78, 266, 265), (135, 136, 372, 369), (17, 18, 317, 316), (197, 198, 473, 476), (211, 212, 422, 424), (78, 79, 267, 266), (187, 188, 477, 475), (149, 150, 425, 423), (127, 128, 371, 373), (45, 46, 315, 318), (188, 189, 478, 477), (18, 19, 319, 317), (65, 66, 263, 268), (210, 211, 424, 426), (126, 127, 373, 374), (79, 80, 269, 267), (150, 151, 427, 425), (136, 137, 375, 372), (196, 197, 476, 479), (44, 45, 318, 320), (80, 81, 270, 269), (189, 190, 480, 478), (19, 20, 321, 319), (209, 210, 426, 428), (125, 126, 374, 376), (81, 82, 271, 270), (190, 191, 481, 480), (151, 152, 429, 427), (124, 125, 376, 377), (43, 44, 320, 322), (137, 138, 378, 375), (20, 21, 323, 321), (64, 65, 268, 272), (195, 196, 479, 482), (208, 209, 428, 430), (82, 83, 273, 271), (191, 192, 483, 481), (152, 153, 431, 429), (123, 124, 377, 379), (42, 43, 322, 324), (83, 84, 274, 273), (192, 193, 484, 483), (153, 154, 432, 431), (21, 22, 325, 323), (122, 123, 379, 380), (84, 85, 275, 274), (193, 194, 485, 484), (138, 139, 381, 378), (194, 195, 482, 485), (207, 208, 430, 433), (41, 42, 324, 326), (154, 155, 434, 432), (22, 23, 327, 325), (63, 64, 272, 276), (121, 122, 380, 382), (85, 86, 277, 275), (155, 156, 435, 434), (40, 41, 326, 328), (86, 87, 278, 277), (234, 235, 384, 383), (206, 207, 433, 436), (39, 40, 328, 329), (156, 157, 437, 435), (235, 236, 385, 384), (23, 24, 330, 327), (62, 63, 276, 279), (87, 88, 280, 278), (181, 182, 439, 438), (236, 237, 386, 385), (38, 39, 329, 331), (88, 89, 281, 280), (180, 181, 438, 440), (237, 238, 387, 386), (24, 25, 332, 330), (205, 206, 436, 441), (238, 239, 388, 387), (61, 62, 279, 282), (157, 158, 442, 437), (37, 38, 331, 333), (89, 90, 283, 281), (239, 240, 389, 388), (36, 37, 333, 334), (179, 180, 440, 443), (240, 241, 390, 389), (60, 61, 282, 284), (158, 159, 444, 442), (35, 36, 334, 335), (90, 91, 285, 283), (241, 242, 391, 390), (242, 121, 382, 391), (34, 35, 335, 336), (91, 92, 286, 285), (204, 205, 441, 445), (139, 140, 392, 381), (33, 34, 336, 337), (178, 179, 443, 446), (59, 60, 284, 287), (159, 160, 447, 444), (232, 233, 394, 393), (32, 33, 337, 338), (92, 93, 288, 286), (233, 234, 383, 394), (31, 32, 338, 339), (177, 178, 446, 448), (140, 141, 395, 392), (58, 59, 287, 289), (160, 161, 449, 447), (30, 31, 339, 340), (93, 94, 290, 288), (161, 162, 450, 449), (230, 231, 397, 396), (29, 30, 340, 341), (57, 58, 289, 291), (231, 232, 393, 397), (28, 29, 341, 342), (94, 95, 292, 290), (203, 204, 445, 451), (141, 142, 398, 395), (27, 28, 342, 343), (95, 96, 293, 292), (176, 177, 448, 452), (25, 26, 344, 332), (162, 163, 453, 450), (229, 230, 396, 399), (26, 27, 343, 344), (103, 104, 346, 345), (56, 57, 291, 294), (228, 229, 399, 400), (96, 97, 295, 293), (175, 176, 452, 454), (102, 103, 345, 347), (163, 164, 455, 453), (227, 228, 400, 401), (97, 98, 296, 295), (226, 227, 401, 402), (174, 175, 454, 456), (109, 102, 347, 349), (55, 56, 294, 297), (225, 226, 402, 403), (98, 99, 298, 296), (1, 2, 244, 243), (202, 203, 451, 457), (112, 110, 348, 350), (164, 165, 458, 455), (224, 225, 403, 404), (110, 111, 351, 348), (99, 100, 299, 298), (0, 1, 243, 245), (142, 143, 405, 398), (7, 0, 245, 246), (173, 174, 456, 459), (2, 3, 247, 244), (165, 166, 460, 458), (223, 224, 404, 406), (111, 112, 350, 351), (100, 101, 264, 299), (3, 4, 248, 247), (222, 223, 406, 407), (106, 107, 353, 352), (172, 173, 459, 461), (166, 167, 462, 460), (221, 222, 407, 408), (54, 55, 297, 301), (6, 7, 246, 249), (143, 144, 409, 405), (104, 105, 354, 346), (4, 5, 250, 248), (105, 106, 352, 354), (53, 54, 301, 302), (5, 6, 249, 250), (171, 172, 461, 463), (107, 108, 355, 353), (8, 9, 252, 251), (167, 168, 464, 462), (220, 221, 408, 410), (108, 109, 349, 355), (52, 53, 302, 303), (114, 115, 357, 356), (219, 220, 410, 411), (51, 52, 303, 304), (170, 171, 463, 465), (144, 145, 412, 409), (113, 114, 356, 358), (74, 8, 251, 254), (50, 51, 304, 305), (201, 202, 457, 466), (120, 113, 358, 359), (73, 74, 254, 255), (168, 169, 467, 464), (218, 219, 411, 413), (115, 116, 360, 357)])
_uv = me_text.uv_layers.new(name='UVMap')
_uv.uv.foreach_set('vector', [0.2857, 0.0, 0.1429, 0.0, 0.0, 0.0, 0.2857, 0.0, 0.0, 0.0, 1.0, 0.0, 0.4286, 0.0, 0.2857, 0.0, 1.0, 0.0, 0.5714, 0.0, 0.4286, 0.0, 0.8571, 0.0, 0.8571, 0.0, 0.4286, 0.0, 1.0, 0.0, 0.5714, 0.0, 0.8571, 0.0, 0.7143, 0.0, 0.01075, 0.0, 0.0, 0.0, 0.7204, 0.0, 0.7204, 0.0, 0.0, 0.0, 0.7097, 0.0, 0.7204, 0.0, 0.7097, 0.0, 0.6989, 0.0, 0.7204, 0.0, 0.6989, 0.0, 0.6882, 0.0, 0.7204, 0.0, 0.6882, 0.0, 0.6774, 0.0, 0.7204, 0.0, 0.6774, 0.0, 0.6667, 0.0, 0.7204, 0.0, 0.6667, 0.0, 0.6559, 0.0, 0.7204, 0.0, 0.6559, 0.0, 0.6452, 0.0, 0.7204, 0.0, 0.6452, 0.0, 0.6344, 0.0, 0.7204, 0.0, 0.6344, 0.0, 0.7312, 0.0, 0.7312, 0.0, 0.6344, 0.0, 0.6237, 0.0, 0.01075, 0.0, 0.7204, 0.0, 1.0, 0.0, 0.7419, 0.0, 0.7312, 0.0, 0.6237, 0.0, 0.7527, 0.0, 0.7419, 0.0, 0.6237, 0.0, 0.7634, 0.0, 0.7527, 0.0, 0.6237, 0.0, 0.7634, 0.0, 0.6237, 0.0, 0.6129, 0.0, 0.7742, 0.0, 0.7634, 0.0, 0.6129, 0.0, 0.7849, 0.0, 0.7742, 0.0, 0.6129, 0.0, 0.7957, 0.0, 0.7849, 0.0, 0.6129, 0.0, 0.7957, 0.0, 0.6129, 0.0, 0.6022, 0.0, 0.8065, 0.0, 0.7957, 0.0, 0.6022, 0.0, 0.8172, 0.0, 0.8065, 0.0, 0.6022, 0.0, 0.828, 0.0, 0.8172, 0.0, 0.6022, 0.0, 0.828, 0.0, 0.6022, 0.0, 0.5914, 0.0, 0.8387, 0.0, 0.828, 0.0, 0.5914, 0.0, 0.8495, 0.0, 0.8387, 0.0, 0.5914, 0.0, 0.8495, 0.0, 0.5914, 0.0, 0.5806, 0.0, 0.8602, 0.0, 0.8495, 0.0, 0.5806, 0.0, 0.871, 0.0, 0.8602, 0.0, 0.5806, 0.0, 0.871, 0.0, 0.5806, 0.0, 0.5699, 0.0, 0.8817, 0.0, 0.871, 0.0, 0.5699, 0.0, 0.8817, 0.0, 0.5699, 0.0, 0.5591, 0.0, 0.8925, 0.0, 0.8817, 0.0, 0.5591, 0.0, 0.9032, 0.0, 0.8925, 0.0, 0.5591, 0.0, 0.9032, 0.0, 0.5591, 0.0, 0.5484, 0.0, 0.914, 0.0, 0.9032, 0.0, 0.5484, 0.0, 0.914, 0.0, 0.5484, 0.0, 0.5376, 0.0, 0.9247, 0.0, 0.914, 0.0, 0.5376, 0.0, 0.9247, 0.0, 0.5376, 0.0, 0.5269, 0.0, 0.9355, 0.0, 0.9247, 0.0, 0.5269, 0.0, 0.9462, 0.0, 0.9355, 0.0, 0.5269, 0.0, 0.9462, 0.0, 0.5269, 0.0, 0.5161, 0.0, 0.957, 0.0, 0.9462, 0.0, 0.5161, 0.0, 0.9677, 0.0, 0.957, 0.0, 0.5161, 0.0, 0.9677, 0.0, 0.5161, 0.0, 0.5054, 0.0, 0.9785, 0.0, 0.9677, 0.0, 0.5054, 0.0, 0.9892, 0.0, 0.9785, 0.0, 0.5054, 0.0, 0.01075, 0.0, 1.0, 0.0, 0.03226, 0.0, 0.03226, 0.0, 1.0, 0.0, 0.9892, 0.0, 0.03226, 0.0, 0.9892, 0.0, 0.5054, 0.0, 0.03226, 0.0, 0.5054, 0.0, 0.4946, 0.0, 0.03226, 0.0, 0.4946, 0.0, 0.4839, 0.0, 0.03226, 0.0, 0.4839, 0.0, 0.4731, 0.0, 0.03226, 0.0, 0.4731, 0.0, 0.4624, 0.0, 0.03226, 0.0, 0.4624, 0.0, 0.4516, 0.0, 0.03226, 0.0, 0.4516, 0.0, 0.4409, 0.0, 0.03226, 0.0, 0.4409, 0.0, 0.4301, 0.0, 0.03226, 0.0, 0.4301, 0.0, 0.04301, 0.0, 0.04301, 0.0, 0.4301, 0.0, 0.05376, 0.0, 0.05376, 0.0, 0.4301, 0.0, 0.4194, 0.0, 0.01075, 0.0, 0.03226, 0.0, 0.02151, 0.0, 0.06452, 0.0, 0.05376, 0.0, 0.4194, 0.0, 0.07527, 0.0, 0.06452, 0.0, 0.4194, 0.0, 0.08602, 0.0, 0.07527, 0.0, 0.4194, 0.0, 0.08602, 0.0, 0.4194, 0.0, 0.4086, 0.0, 0.09677, 0.0, 0.08602, 0.0, 0.4086, 0.0, 0.1075, 0.0, 0.09677, 0.0, 0.4086, 0.0, 0.1075, 0.0, 0.4086, 0.0, 0.3978, 0.0, 0.1183, 0.0, 0.1075, 0.0, 0.3978, 0.0, 0.1183, 0.0, 0.3978, 0.0, 0.3871, 0.0, 0.129, 0.0, 0.1183, 0.0, 0.3871, 0.0, 0.129, 0.0, 0.3871, 0.0, 0.3763, 0.0, 0.1398, 0.0, 0.129, 0.0, 0.3763, 0.0, 0.1398, 0.0, 0.3763, 0.0, 0.3656, 0.0, 0.1505, 0.0, 0.1398, 0.0, 0.3656, 0.0, 0.1505, 0.0, 0.3656, 0.0, 0.3548, 0.0, 0.1613, 0.0, 0.1505, 0.0, 0.3548, 0.0, 0.1613, 0.0, 0.3548, 0.0, 0.3441, 0.0, 0.1613, 0.0, 0.3441, 0.0, 0.3333, 0.0, 0.172, 0.0, 0.1613, 0.0, 0.3333, 0.0, 0.172, 0.0, 0.3333, 0.0, 0.3226, 0.0, 0.1828, 0.0, 0.172, 0.0, 0.3226, 0.0, 0.1828, 0.0, 0.3226, 0.0, 0.3118, 0.0, 0.1828, 0.0, 0.3118, 0.0, 0.3011, 0.0, 0.1828, 0.0, 0.3011, 0.0, 0.2903, 0.0, 0.1828, 0.0, 0.2903, 0.0, 0.2796, 0.0, 0.1828, 0.0, 0.2796, 0.0, 0.2688, 0.0, 0.1828, 0.0, 0.2688, 0.0, 0.2581, 0.0, 0.1828, 0.0, 0.2581, 0.0, 0.2473, 0.0, 0.1828, 0.0, 0.2473, 0.0, 0.2366, 0.0, 0.1828, 0.0, 0.2366, 0.0, 0.2258, 0.0, 0.1828, 0.0, 0.2258, 0.0, 0.2151, 0.0, 0.1828, 0.0, 0.2151, 0.0, 0.2043, 0.0, 0.1828, 0.0, 0.2043, 0.0, 0.1935, 0.0, 0.2, 0.0, 0.1, 0.0, 0.0, 0.0, 0.2, 0.0, 0.0, 0.0, 0.8, 0.0, 0.8, 0.0, 0.0, 0.0, 0.7, 0.0, 0.2, 0.0, 0.8, 0.0, 1.0, 0.0, 0.9, 0.0, 0.8, 0.0, 0.7, 0.0, 0.2, 0.0, 1.0, 0.0, 0.4, 0.0, 0.4, 0.0, 1.0, 0.0, 0.9, 0.0, 0.4, 0.0, 0.9, 0.0, 0.5, 0.0, 0.5, 0.0, 0.9, 0.0, 0.7, 0.0, 0.2, 0.0, 0.4, 0.0, 0.3, 0.0, 0.6, 0.0, 0.5, 0.0, 0.7, 0.0, 0.2857, 0.0, 0.1429, 0.0, 0.0, 0.0, 0.2857, 0.0, 0.0, 0.0, 1.0, 0.0, 0.4286, 0.0, 0.2857, 0.0, 1.0, 0.0, 0.5714, 0.0, 0.4286, 0.0, 0.8571, 0.0, 0.8571, 0.0, 0.4286, 0.0, 1.0, 0.0, 0.5714, 0.0, 0.8571, 0.0, 0.7143, 0.0, 0.1074, 0.0, 0.09917, 0.0, 0.09091, 0.0, 0.1074, 0.0, 0.09091, 0.0, 0.08264, 0.0, 0.1074, 0.0, 0.08264, 0.0, 0.07438, 0.0, 0.1157, 0.0, 0.1074, 0.0, 0.07438, 0.0, 0.1157, 0.0, 0.07438, 0.0, 0.06612, 0.0, 0.1157, 0.0, 0.06612, 0.0, 0.05785, 0.0, 0.124, 0.0, 0.1157, 0.0, 0.05785, 0.0, 0.124, 0.0, 0.05785, 0.0, 0.04959, 0.0, 0.124, 0.0, 0.04959, 0.0, 0.04132, 0.0, 0.1322, 0.0, 0.124, 0.0, 0.04132, 0.0, 0.1322, 0.0, 0.04132, 0.0, 0.03306, 0.0, 0.1322, 0.0, 0.03306, 0.0, 0.02479, 0.0, 0.1405, 0.0, 0.1322, 0.0, 0.02479, 0.0, 0.1405, 0.0, 0.02479, 0.0, 0.01653, 0.0, 0.1405, 0.0, 0.01653, 0.0, 0.008264, 0.0, 0.1488, 0.0, 0.1405, 0.0, 0.008264, 0.0, 0.1488, 0.0, 0.008264, 0.0, 0.0, 0.0, 0.1488, 0.0, 0.0, 0.0, 0.9339, 0.0, 0.9339, 0.0, 0.0, 0.0, 0.9421, 0.0, 0.9421, 0.0, 0.0, 0.0, 0.9504, 0.0, 0.9504, 0.0, 0.0, 0.0, 0.9587, 0.0, 0.9587, 0.0, 0.0, 0.0, 0.9669, 0.0, 0.9669, 0.0, 0.0, 0.0, 0.9752, 0.0, 0.9752, 0.0, 0.0, 0.0, 0.9835, 0.0, 0.9835, 0.0, 0.0, 0.0, 0.9917, 0.0, 0.9917, 0.0, 0.0, 0.0, 1.0, 0.0, 0.157, 0.0, 0.1488, 0.0, 0.9174, 0.0, 0.9174, 0.0, 0.1488, 0.0, 0.9256, 0.0, 0.9256, 0.0, 0.1488, 0.0, 0.9339, 0.0, 0.1653, 0.0, 0.157, 0.0, 0.9008, 0.0, 0.9008, 0.0, 0.157, 0.0, 0.9091, 0.0, 0.9091, 0.0, 0.157, 0.0, 0.9174, 0.0, 0.1736, 0.0, 0.1653, 0.0, 0.8926, 0.0, 0.8926, 0.0, 0.1653, 0.0, 0.9008, 0.0, 0.1736, 0.0, 0.8926, 0.0, 0.8843, 0.0, 0.1736, 0.0, 0.8843, 0.0, 0.876, 0.0, 0.1736, 0.0, 0.876, 0.0, 0.8678, 0.0, 0.1736, 0.0, 0.8678, 0.0, 0.8595, 0.0, 0.1736, 0.0, 0.8595, 0.0, 0.8512, 0.0, 0.1818, 0.0, 0.1736, 0.0, 0.8512, 0.0, 0.1818, 0.0, 0.8512, 0.0, 0.843, 0.0, 0.1818, 0.0, 0.843, 0.0, 0.8347, 0.0, 0.1818, 0.0, 0.8347, 0.0, 0.8264, 0.0, 0.1901, 0.0, 0.1818, 0.0, 0.8264, 0.0, 0.1901, 0.0, 0.8264, 0.0, 0.8182, 0.0, 0.1901, 0.0, 0.8182, 0.0, 0.8099, 0.0, 0.1983, 0.0, 0.1901, 0.0, 0.8099, 0.0, 0.1983, 0.0, 0.8099, 0.0, 0.8017, 0.0, 0.1983, 0.0, 0.8017, 0.0, 0.7934, 0.0, 0.2066, 0.0, 0.1983, 0.0, 0.7934, 0.0, 0.2066, 0.0, 0.7934, 0.0, 0.7851, 0.0, 0.2066, 0.0, 0.7851, 0.0, 0.7769, 0.0, 0.2149, 0.0, 0.2066, 0.0, 0.7769, 0.0, 0.2149, 0.0, 0.7769, 0.0, 0.7686, 0.0, 0.2231, 0.0, 0.2149, 0.0, 0.7686, 0.0, 0.2231, 0.0, 0.7686, 0.0, 0.7603, 0.0, 0.2231, 0.0, 0.7603, 0.0, 0.7521, 0.0, 0.2314, 0.0, 0.2231, 0.0, 0.7521, 0.0, 0.2314, 0.0, 0.7521, 0.0, 0.7438, 0.0, 0.2397, 0.0, 0.2314, 0.0, 0.7438, 0.0, 0.2397, 0.0, 0.7438, 0.0, 0.7355, 0.0, 0.2479, 0.0, 0.2397, 0.0, 0.7355, 0.0, 0.2479, 0.0, 0.7355, 0.0, 0.7273, 0.0, 0.2562, 0.0, 0.2479, 0.0, 0.7273, 0.0, 0.2562, 0.0, 0.7273, 0.0, 0.719, 0.0, 0.2645, 0.0, 0.2562, 0.0, 0.719, 0.0, 0.2727, 0.0, 0.2645, 0.0, 0.719, 0.0, 0.2727, 0.0, 0.719, 0.0, 0.7107, 0.0, 0.281, 0.0, 0.2727, 0.0, 0.7107, 0.0, 0.2893, 0.0, 0.281, 0.0, 0.7107, 0.0, 0.2893, 0.0, 0.7107, 0.0, 0.7025, 0.0, 0.2975, 0.0, 0.2893, 0.0, 0.7025, 0.0, 0.5041, 0.0, 0.4959, 0.0, 0.4876, 0.0, 0.2975, 0.0, 0.7025, 0.0, 0.6942, 0.0, 0.3058, 0.0, 0.2975, 0.0, 0.6942, 0.0, 0.5041, 0.0, 0.4876, 0.0, 0.4793, 0.0, 0.314, 0.0, 0.3058, 0.0, 0.6942, 0.0, 0.314, 0.0, 0.6942, 0.0, 0.686, 0.0, 0.5041, 0.0, 0.4793, 0.0, 0.4711, 0.0, 0.3223, 0.0, 0.314, 0.0, 0.686, 0.0, 0.5041, 0.0, 0.4711, 0.0, 0.4628, 0.0, 0.3306, 0.0, 0.3223, 0.0, 0.686, 0.0, 0.3388, 0.0, 0.3306, 0.0, 0.686, 0.0, 0.3388, 0.0, 0.686, 0.0, 0.6777, 0.0, 0.5041, 0.0, 0.4628, 0.0, 0.4545, 0.0, 0.3471, 0.0, 0.3388, 0.0, 0.6777, 0.0, 0.5041, 0.0, 0.4545, 0.0, 0.4463, 0.0, 0.3554, 0.0, 0.3471, 0.0, 0.6777, 0.0, 0.5041, 0.0, 0.4463, 0.0, 0.438, 0.0, 0.3554, 0.0, 0.6777, 0.0, 0.6694, 0.0, 0.3636, 0.0, 0.3554, 0.0, 0.6694, 0.0, 0.5041, 0.0, 0.438, 0.0, 0.4298, 0.0, 0.3719, 0.0, 0.3636, 0.0, 0.6694, 0.0, 0.5041, 0.0, 0.4298, 0.0, 0.4215, 0.0, 0.3802, 0.0, 0.3719, 0.0, 0.6694, 0.0, 0.5041, 0.0, 0.4215, 0.0, 0.4132, 0.0, 0.3884, 0.0, 0.3802, 0.0, 0.6694, 0.0, 0.5041, 0.0, 0.4132, 0.0, 0.405, 0.0, 0.3884, 0.0, 0.6694, 0.0, 0.6612, 0.0, 0.3967, 0.0, 0.3884, 0.0, 0.6612, 0.0, 0.5041, 0.0, 0.405, 0.0, 0.3967, 0.0, 0.5041, 0.0, 0.3967, 0.0, 0.6612, 0.0, 0.5041, 0.0, 0.6612, 0.0, 0.6529, 0.0, 0.5124, 0.0, 0.5041, 0.0, 0.6529, 0.0, 0.5207, 0.0, 0.5124, 0.0, 0.6529, 0.0, 0.5207, 0.0, 0.6529, 0.0, 0.6446, 0.0, 0.5289, 0.0, 0.5207, 0.0, 0.6446, 0.0, 0.5289, 0.0, 0.6446, 0.0, 0.6364, 0.0, 0.5372, 0.0, 0.5289, 0.0, 0.6364, 0.0, 0.5455, 0.0, 0.5372, 0.0, 0.6364, 0.0, 0.5455, 0.0, 0.6364, 0.0, 0.6281, 0.0, 0.5537, 0.0, 0.5455, 0.0, 0.6281, 0.0, 0.562, 0.0, 0.5537, 0.0, 0.6281, 0.0, 0.562, 0.0, 0.6281, 0.0, 0.6198, 0.0, 0.5702, 0.0, 0.562, 0.0, 0.6198, 0.0, 0.5785, 0.0, 0.5702, 0.0, 0.6198, 0.0, 0.5785, 0.0, 0.6198, 0.0, 0.6116, 0.0, 0.5868, 0.0, 0.5785, 0.0, 0.6116, 0.0, 0.595, 0.0, 0.5868, 0.0, 0.6116, 0.0, 0.595, 0.0, 0.6116, 0.0, 0.6033, 0.0, 0.2857, 0.0, 0.0, 0.0, 0.1429, 0.0, 0.2857, 0.0, 1.0, 0.0, 0.0, 0.0, 0.4286, 0.0, 1.0, 0.0, 0.2857, 0.0, 0.5714, 0.0, 0.8571, 0.0, 0.4286, 0.0, 0.8571, 0.0, 1.0, 0.0, 0.4286, 0.0, 0.5714, 0.0, 0.7143, 0.0, 0.8571, 0.0, 0.01075, 0.0, 0.7204, 0.0, 0.0, 0.0, 0.7204, 0.0, 0.7097, 0.0, 0.0, 0.0, 0.7204, 0.0, 0.6989, 0.0, 0.7097, 0.0, 0.7204, 0.0, 0.6882, 0.0, 0.6989, 0.0, 0.7204, 0.0, 0.6774, 0.0, 0.6882, 0.0, 0.7204, 0.0, 0.6667, 0.0, 0.6774, 0.0, 0.7204, 0.0, 0.6559, 0.0, 0.6667, 0.0, 0.7204, 0.0, 0.6452, 0.0, 0.6559, 0.0, 0.7204, 0.0, 0.6344, 0.0, 0.6452, 0.0, 0.7204, 0.0, 0.7312, 0.0, 0.6344, 0.0, 0.7312, 0.0, 0.6237, 0.0, 0.6344, 0.0, 0.01075, 0.0, 1.0, 0.0, 0.7204, 0.0, 0.7419, 0.0, 0.6237, 0.0, 0.7312, 0.0, 0.7527, 0.0, 0.6237, 0.0, 0.7419, 0.0, 0.7634, 0.0, 0.6237, 0.0, 0.7527, 0.0, 0.7634, 0.0, 0.6129, 0.0, 0.6237, 0.0, 0.7742, 0.0, 0.6129, 0.0, 0.7634, 0.0, 0.7849, 0.0, 0.6129, 0.0, 0.7742, 0.0, 0.7957, 0.0, 0.6129, 0.0, 0.7849, 0.0, 0.7957, 0.0, 0.6022, 0.0, 0.6129, 0.0, 0.8065, 0.0, 0.6022, 0.0, 0.7957, 0.0, 0.8172, 0.0, 0.6022, 0.0, 0.8065, 0.0, 0.828, 0.0, 0.6022, 0.0, 0.8172, 0.0, 0.828, 0.0, 0.5914, 0.0, 0.6022, 0.0, 0.8387, 0.0, 0.5914, 0.0, 0.828, 0.0, 0.8495, 0.0, 0.5914, 0.0, 0.8387, 0.0, 0.8495, 0.0, 0.5806, 0.0, 0.5914, 0.0, 0.8602, 0.0, 0.5806, 0.0, 0.8495, 0.0, 0.871, 0.0, 0.5806, 0.0, 0.8602, 0.0, 0.871, 0.0, 0.5699, 0.0, 0.5806, 0.0, 0.8817, 0.0, 0.5699, 0.0, 0.871, 0.0, 0.8817, 0.0, 0.5591, 0.0, 0.5699, 0.0, 0.8925, 0.0, 0.5591, 0.0, 0.8817, 0.0, 0.9032, 0.0, 0.5591, 0.0, 0.8925, 0.0, 0.9032, 0.0, 0.5484, 0.0, 0.5591, 0.0, 0.914, 0.0, 0.5484, 0.0, 0.9032, 0.0, 0.914, 0.0, 0.5376, 0.0, 0.5484, 0.0, 0.9247, 0.0, 0.5376, 0.0, 0.914, 0.0, 0.9247, 0.0, 0.5269, 0.0, 0.5376, 0.0, 0.9355, 0.0, 0.5269, 0.0, 0.9247, 0.0, 0.9462, 0.0, 0.5269, 0.0, 0.9355, 0.0, 0.9462, 0.0, 0.5161, 0.0, 0.5269, 0.0, 0.957, 0.0, 0.5161, 0.0, 0.9462, 0.0, 0.9677, 0.0, 0.5161, 0.0, 0.957, 0.0, 0.9677, 0.0, 0.5054, 0.0, 0.5161, 0.0, 0.9785, 0.0, 0.5054, 0.0, 0.9677, 0.0, 0.9892, 0.0, 0.5054, 0.0, 0.9785, 0.0, 0.01075, 0.0, 0.03226, 0.0, 1.0, 0.0, 0.03226, 0.0, 0.9892, 0.0, 1.0, 0.0, 0.03226, 0.0, 0.5054, 0.0, 0.9892, 0.0, 0.03226, 0.0, 0.4946, 0.0, 0.5054, 0.0, 0.03226, 0.0, 0.4839, 0.0, 0.4946, 0.0, 0.03226, 0.0, 0.4731, 0.0, 0.4839, 0.0, 0.03226, 0.0, 0.4624, 0.0, 0.4731, 0.0, 0.03226, 0.0, 0.4516, 0.0, 0.4624, 0.0, 0.03226, 0.0, 0.4409, 0.0, 0.4516, 0.0, 0.03226, 0.0, 0.4301, 0.0, 0.4409, 0.0, 0.03226, 0.0, 0.04301, 0.0, 0.4301, 0.0, 0.04301, 0.0, 0.05376, 0.0, 0.4301, 0.0, 0.05376, 0.0, 0.4194, 0.0, 0.4301, 0.0, 0.01075, 0.0, 0.02151, 0.0, 0.03226, 0.0, 0.06452, 0.0, 0.4194, 0.0, 0.05376, 0.0, 0.07527, 0.0, 0.4194, 0.0, 0.06452, 0.0, 0.08602, 0.0, 0.4194, 0.0, 0.07527, 0.0, 0.08602, 0.0, 0.4086, 0.0, 0.4194, 0.0, 0.09677, 0.0, 0.4086, 0.0, 0.08602, 0.0, 0.1075, 0.0, 0.4086, 0.0, 0.09677, 0.0, 0.1075, 0.0, 0.3978, 0.0, 0.4086, 0.0, 0.1183, 0.0, 0.3978, 0.0, 0.1075, 0.0, 0.1183, 0.0, 0.3871, 0.0, 0.3978, 0.0, 0.129, 0.0, 0.3871, 0.0, 0.1183, 0.0, 0.129, 0.0, 0.3763, 0.0, 0.3871, 0.0, 0.1398, 0.0, 0.3763, 0.0, 0.129, 0.0, 0.1398, 0.0, 0.3656, 0.0, 0.3763, 0.0, 0.1505, 0.0, 0.3656, 0.0, 0.1398, 0.0, 0.1505, 0.0, 0.3548, 0.0, 0.3656, 0.0, 0.1613, 0.0, 0.3548, 0.0, 0.1505, 0.0, 0.1613, 0.0, 0.3441, 0.0, 0.3548, 0.0, 0.1613, 0.0, 0.3333, 0.0, 0.3441, 0.0, 0.172, 0.0, 0.3333, 0.0, 0.1613, 0.0, 0.172, 0.0, 0.3226, 0.0, 0.3333, 0.0, 0.1828, 0.0, 0.3226, 0.0, 0.172, 0.0, 0.1828, 0.0, 0.3118, 0.0, 0.3226, 0.0, 0.1828, 0.0, 0.3011, 0.0, 0.3118, 0.0, 0.1828, 0.0, 0.2903, 0.0, 0.3011, 0.0, 0.1828, 0.0, 0.2796, 0.0, 0.2903, 0.0, 0.1828, 0.0, 0.2688, 0.0, 0.2796, 0.0, 0.1828, 0.0, 0.2581, 0.0, 0.2688, 0.0, 0.1828, 0.0, 0.2473, 0.0, 0.2581, 0.0, 0.1828, 0.0, 0.2366, 0.0, 0.2473, 0.0, 0.1828, 0.0, 0.2258, 0.0, 0.2366, 0.0, 0.1828, 0.0, 0.2151, 0.0, 0.2258, 0.0, 0.1828, 0.0, 0.2043, 0.0, 0.2151, 0.0, 0.1828, 0.0, 0.1935, 0.0, 0.2043, 0.0, 0.2, 0.0, 0.0, 0.0, 0.1, 0.0, 0.2, 0.0, 0.8, 0.0, 0.0, 0.0, 0.8, 0.0, 0.7, 0.0, 0.0, 0.0, 0.2, 0.0, 1.0, 0.0, 0.8, 0.0, 0.9, 0.0, 0.7, 0.0, 0.8, 0.0, 0.2, 0.0, 0.4, 0.0, 1.0, 0.0, 0.4, 0.0, 0.9, 0.0, 1.0, 0.0, 0.4, 0.0, 0.5, 0.0, 0.9, 0.0, 0.5, 0.0, 0.7, 0.0, 0.9, 0.0, 0.2, 0.0, 0.3, 0.0, 0.4, 0.0, 0.6, 0.0, 0.7, 0.0, 0.5, 0.0, 0.2857, 0.0, 0.0, 0.0, 0.1429, 0.0, 0.2857, 0.0, 1.0, 0.0, 0.0, 0.0, 0.4286, 0.0, 1.0, 0.0, 0.2857, 0.0, 0.5714, 0.0, 0.8571, 0.0, 0.4286, 0.0, 0.8571, 0.0, 1.0, 0.0, 0.4286, 0.0, 0.5714, 0.0, 0.7143, 0.0, 0.8571, 0.0, 0.1074, 0.0, 0.09091, 0.0, 0.09917, 0.0, 0.1074, 0.0, 0.08264, 0.0, 0.09091, 0.0, 0.1074, 0.0, 0.07438, 0.0, 0.08264, 0.0, 0.1157, 0.0, 0.07438, 0.0, 0.1074, 0.0, 0.1157, 0.0, 0.06612, 0.0, 0.07438, 0.0, 0.1157, 0.0, 0.05785, 0.0, 0.06612, 0.0, 0.124, 0.0, 0.05785, 0.0, 0.1157, 0.0, 0.124, 0.0, 0.04959, 0.0, 0.05785, 0.0, 0.124, 0.0, 0.04132, 0.0, 0.04959, 0.0, 0.1322, 0.0, 0.04132, 0.0, 0.124, 0.0, 0.1322, 0.0, 0.03306, 0.0, 0.04132, 0.0, 0.1322, 0.0, 0.02479, 0.0, 0.03306, 0.0, 0.1405, 0.0, 0.02479, 0.0, 0.1322, 0.0, 0.1405, 0.0, 0.01653, 0.0, 0.02479, 0.0, 0.1405, 0.0, 0.008264, 0.0, 0.01653, 0.0, 0.1488, 0.0, 0.008264, 0.0, 0.1405, 0.0, 0.1488, 0.0, 0.0, 0.0, 0.008264, 0.0, 0.1488, 0.0, 0.9339, 0.0, 0.0, 0.0, 0.9339, 0.0, 0.9421, 0.0, 0.0, 0.0, 0.9421, 0.0, 0.9504, 0.0, 0.0, 0.0, 0.9504, 0.0, 0.9587, 0.0, 0.0, 0.0, 0.9587, 0.0, 0.9669, 0.0, 0.0, 0.0, 0.9669, 0.0, 0.9752, 0.0, 0.0, 0.0, 0.9752, 0.0, 0.9835, 0.0, 0.0, 0.0, 0.9835, 0.0, 0.9917, 0.0, 0.0, 0.0, 0.9917, 0.0, 1.0, 0.0, 0.0, 0.0, 0.157, 0.0, 0.9174, 0.0, 0.1488, 0.0, 0.9174, 0.0, 0.9256, 0.0, 0.1488, 0.0, 0.9256, 0.0, 0.9339, 0.0, 0.1488, 0.0, 0.1653, 0.0, 0.9008, 0.0, 0.157, 0.0, 0.9008, 0.0, 0.9091, 0.0, 0.157, 0.0, 0.9091, 0.0, 0.9174, 0.0, 0.157, 0.0, 0.1736, 0.0, 0.8926, 0.0, 0.1653, 0.0, 0.8926, 0.0, 0.9008, 0.0, 0.1653, 0.0, 0.1736, 0.0, 0.8843, 0.0, 0.8926, 0.0, 0.1736, 0.0, 0.876, 0.0, 0.8843, 0.0, 0.1736, 0.0, 0.8678, 0.0, 0.876, 0.0, 0.1736, 0.0, 0.8595, 0.0, 0.8678, 0.0, 0.1736, 0.0, 0.8512, 0.0, 0.8595, 0.0, 0.1818, 0.0, 0.8512, 0.0, 0.1736, 0.0, 0.1818, 0.0, 0.843, 0.0, 0.8512, 0.0, 0.1818, 0.0, 0.8347, 0.0, 0.843, 0.0, 0.1818, 0.0, 0.8264, 0.0, 0.8347, 0.0, 0.1901, 0.0, 0.8264, 0.0, 0.1818, 0.0, 0.1901, 0.0, 0.8182, 0.0, 0.8264, 0.0, 0.1901, 0.0, 0.8099, 0.0, 0.8182, 0.0, 0.1983, 0.0, 0.8099, 0.0, 0.1901, 0.0, 0.1983, 0.0, 0.8017, 0.0, 0.8099, 0.0, 0.1983, 0.0, 0.7934, 0.0, 0.8017, 0.0, 0.2066, 0.0, 0.7934, 0.0, 0.1983, 0.0, 0.2066, 0.0, 0.7851, 0.0, 0.7934, 0.0, 0.2066, 0.0, 0.7769, 0.0, 0.7851, 0.0, 0.2149, 0.0, 0.7769, 0.0, 0.2066, 0.0, 0.2149, 0.0, 0.7686, 0.0, 0.7769, 0.0, 0.2231, 0.0, 0.7686, 0.0, 0.2149, 0.0, 0.2231, 0.0, 0.7603, 0.0, 0.7686, 0.0, 0.2231, 0.0, 0.7521, 0.0, 0.7603, 0.0, 0.2314, 0.0, 0.7521, 0.0, 0.2231, 0.0, 0.2314, 0.0, 0.7438, 0.0, 0.7521, 0.0, 0.2397, 0.0, 0.7438, 0.0, 0.2314, 0.0, 0.2397, 0.0, 0.7355, 0.0, 0.7438, 0.0, 0.2479, 0.0, 0.7355, 0.0, 0.2397, 0.0, 0.2479, 0.0, 0.7273, 0.0, 0.7355, 0.0, 0.2562, 0.0, 0.7273, 0.0, 0.2479, 0.0, 0.2562, 0.0, 0.719, 0.0, 0.7273, 0.0, 0.2645, 0.0, 0.719, 0.0, 0.2562, 0.0, 0.2727, 0.0, 0.719, 0.0, 0.2645, 0.0, 0.2727, 0.0, 0.7107, 0.0, 0.719, 0.0, 0.281, 0.0, 0.7107, 0.0, 0.2727, 0.0, 0.2893, 0.0, 0.7107, 0.0, 0.281, 0.0, 0.2893, 0.0, 0.7025, 0.0, 0.7107, 0.0, 0.2975, 0.0, 0.7025, 0.0, 0.2893, 0.0, 0.5041, 0.0, 0.4876, 0.0, 0.4959, 0.0, 0.2975, 0.0, 0.6942, 0.0, 0.7025, 0.0, 0.3058, 0.0, 0.6942, 0.0, 0.2975, 0.0, 0.5041, 0.0, 0.4793, 0.0, 0.4876, 0.0, 0.314, 0.0, 0.6942, 0.0, 0.3058, 0.0, 0.314, 0.0, 0.686, 0.0, 0.6942, 0.0, 0.5041, 0.0, 0.4711, 0.0, 0.4793, 0.0, 0.3223, 0.0, 0.686, 0.0, 0.314, 0.0, 0.5041, 0.0, 0.4628, 0.0, 0.4711, 0.0, 0.3306, 0.0, 0.686, 0.0, 0.3223, 0.0, 0.3388, 0.0, 0.686, 0.0, 0.3306, 0.0, 0.3388, 0.0, 0.6777, 0.0, 0.686, 0.0, 0.5041, 0.0, 0.4545, 0.0, 0.4628, 0.0, 0.3471, 0.0, 0.6777, 0.0, 0.3388, 0.0, 0.5041, 0.0, 0.4463, 0.0, 0.4545, 0.0, 0.3554, 0.0, 0.6777, 0.0, 0.3471, 0.0, 0.5041, 0.0, 0.438, 0.0, 0.4463, 0.0, 0.3554, 0.0, 0.6694, 0.0, 0.6777, 0.0, 0.3636, 0.0, 0.6694, 0.0, 0.3554, 0.0, 0.5041, 0.0, 0.4298, 0.0, 0.438, 0.0, 0.3719, 0.0, 0.6694, 0.0, 0.3636, 0.0, 0.5041, 0.0, 0.4215, 0.0, 0.4298, 0.0, 0.3802, 0.0, 0.6694, 0.0, 0.3719, 0.0, 0.5041, 0.0, 0.4132, 0.0, 0.4215, 0.0, 0.3884, 0.0, 0.6694, 0.0, 0.3802, 0.0, 0.5041, 0.0, 0.405, 0.0, 0.4132, 0.0, 0.3884, 0.0, 0.6612, 0.0, 0.6694, 0.0, 0.3967, 0.0, 0.6612, 0.0, 0.3884, 0.0, 0.5041, 0.0, 0.3967, 0.0, 0.405, 0.0, 0.5041, 0.0, 0.6612, 0.0, 0.3967, 0.0, 0.5041, 0.0, 0.6529, 0.0, 0.6612, 0.0, 0.5124, 0.0, 0.6529, 0.0, 0.5041, 0.0, 0.5207, 0.0, 0.6529, 0.0, 0.5124, 0.0, 0.5207, 0.0, 0.6446, 0.0, 0.6529, 0.0, 0.5289, 0.0, 0.6446, 0.0, 0.5207, 0.0, 0.5289, 0.0, 0.6364, 0.0, 0.6446, 0.0, 0.5372, 0.0, 0.6364, 0.0, 0.5289, 0.0, 0.5455, 0.0, 0.6364, 0.0, 0.5372, 0.0, 0.5455, 0.0, 0.6281, 0.0, 0.6364, 0.0, 0.5537, 0.0, 0.6281, 0.0, 0.5455, 0.0, 0.562, 0.0, 0.6281, 0.0, 0.5537, 0.0, 0.562, 0.0, 0.6198, 0.0, 0.6281, 0.0, 0.5702, 0.0, 0.6198, 0.0, 0.562, 0.0, 0.5785, 0.0, 0.6198, 0.0, 0.5702, 0.0, 0.5785, 0.0, 0.6116, 0.0, 0.6198, 0.0, 0.5868, 0.0, 0.6116, 0.0, 0.5785, 0.0, 0.595, 0.0, 0.6116, 0.0, 0.5868, 0.0, 0.595, 0.0, 0.6033, 0.0, 0.6116, 0.0, 0.4409, 0.0, 0.4516, 0.0, 0.4516, 0.0, 0.4409, 0.0, 0.6882, 0.0, 0.6989, 0.0, 0.6989, 0.0, 0.6882, 0.0, 0.7934, 0.0, 0.8017, 0.0, 0.8017, 0.0, 0.7934, 0.0, 0.4286, 0.0, 0.5714, 0.0, 0.5714, 0.0, 0.4286, 0.0, 0.4301, 0.0, 0.4409, 0.0, 0.4409, 0.0, 0.4301, 0.0, 0.3967, 0.0, 0.405, 0.0, 0.405, 0.0, 0.3967, 0.0, 0.1983, 0.0, 0.2066, 0.0, 0.2066, 0.0, 0.1983, 0.0, 0.03226, 0.0, 0.04301, 0.0, 0.04301, 0.0, 0.03226, 0.0, 0.6774, 0.0, 0.6882, 0.0, 0.6882, 0.0, 0.6774, 0.0, 0.8571, 0.0, 1.0, 0.0, 1.0, 0.0, 0.8571, 0.0, 0.04301, 0.0, 0.05376, 0.0, 0.05376, 0.0, 0.04301, 0.0, 0.6667, 0.0, 0.6774, 0.0, 0.6774, 0.0, 0.6667, 0.0, 0.6529, 0.0, 0.6612, 0.0, 0.6612, 0.0, 0.6529, 0.0, 0.7851, 0.0, 0.7934, 0.0, 0.7934, 0.0, 0.7851, 0.0, 0.5714, 0.0, 0.7143, 0.0, 0.7143, 0.0, 0.5714, 0.0, 0.5041, 0.0, 0.5124, 0.0, 0.5124, 0.0, 0.5041, 0.0, 0.7143, 0.0, 0.8571, 0.0, 0.8571, 0.0, 0.7143, 0.0, 0.6559, 0.0, 0.6667, 0.0, 0.6667, 0.0, 0.6559, 0.0, 0.7769, 0.0, 0.7851, 0.0, 0.7851, 0.0, 0.7769, 0.0, 0.09917, 0.0, 0.1074, 0.0, 0.1074, 0.0, 0.09917, 0.0, 0.4194, 0.0, 0.4301, 0.0, 0.4301, 0.0, 0.4194, 0.0, 0.5124, 0.0, 0.5207, 0.0, 0.5207, 0.0, 0.5124, 0.0, 0.2066, 0.0, 0.2149, 0.0, 0.2149, 0.0, 0.2066, 0.0, 0.01075, 0.0, 0.02151, 0.0, 0.02151, 0.0, 0.01075, 0.0, 0.6452, 0.0, 0.6559, 0.0, 0.6559, 0.0, 0.6452, 0.0, 0.09091, 0.0, 0.09917, 0.0, 0.09917, 0.0, 0.09091, 0.0, 0.02151, 0.0, 0.03226, 0.0, 0.03226, 0.0, 0.02151, 0.0, 0.05376, 0.0, 0.06452, 0.0, 0.06452, 0.0, 0.05376, 0.0, 0.6344, 0.0, 0.6452, 0.0, 0.6452, 0.0, 0.6344, 0.0, 0.6446, 0.0, 0.6529, 0.0, 0.6529, 0.0, 0.6446, 0.0, 0.7686, 0.0, 0.7769, 0.0, 0.7769, 0.0, 0.7686, 0.0, 0.08264, 0.0, 0.09091, 0.0, 0.09091, 0.0, 0.08264, 0.0, 0.7204, 0.0, 0.7312, 0.0, 0.7312, 0.0, 0.7204, 0.0, 0.5207, 0.0, 0.5289, 0.0, 0.5289, 0.0, 0.5207, 0.0, 0.2149, 0.0, 0.2231, 0.0, 0.2231, 0.0, 0.2149, 0.0, 0.06452, 0.0, 0.07527, 0.0, 0.07527, 0.0, 0.06452, 0.0, 0.07438, 0.0, 0.08264, 0.0, 0.08264, 0.0, 0.07438, 0.0, 0.1074, 0.0, 0.1157, 0.0, 0.1157, 0.0, 0.1074, 0.0, 0.07527, 0.0, 0.08602, 0.0, 0.08602, 0.0, 0.07527, 0.0, 0.6237, 0.0, 0.6344, 0.0, 0.6344, 0.0, 0.6237, 0.0, 0.6364, 0.0, 0.6446, 0.0, 0.6446, 0.0, 0.6364, 0.0, 0.7603, 0.0, 0.7686, 0.0, 0.7686, 0.0, 0.7603, 0.0, 0.5289, 0.0, 0.5372, 0.0, 0.5372, 0.0, 0.5289, 0.0, 1.0, 0.0, 0.7204, 0.0, 0.7204, 0.0, 1.0, 0.0, 0.7521, 0.0, 0.7603, 0.0, 0.7603, 0.0, 0.7521, 0.0, 0.06612, 0.0, 0.07438, 0.0, 0.07438, 0.0, 0.06612, 0.0, 0.4086, 0.0, 0.4194, 0.0, 0.4194, 0.0, 0.4086, 0.0, 0.7312, 0.0, 0.7419, 0.0, 0.7419, 0.0, 0.7312, 0.0, 0.5372, 0.0, 0.5455, 0.0, 0.5455, 0.0, 0.5372, 0.0, 0.2231, 0.0, 0.2314, 0.0, 0.2314, 0.0, 0.2231, 0.0, 0.08602, 0.0, 0.09677, 0.0, 0.09677, 0.0, 0.08602, 0.0, 0.05785, 0.0, 0.06612, 0.0, 0.06612, 0.0, 0.05785, 0.0, 0.7419, 0.0, 0.7527, 0.0, 0.7527, 0.0, 0.7419, 0.0, 0.1157, 0.0, 0.124, 0.0, 0.124, 0.0, 0.1157, 0.0, 0.09677, 0.0, 0.1075, 0.0, 0.1075, 0.0, 0.09677, 0.0, 0.6281, 0.0, 0.6364, 0.0, 0.6364, 0.0, 0.6281, 0.0, 0.7438, 0.0, 0.7521, 0.0, 0.7521, 0.0, 0.7438, 0.0, 0.7527, 0.0, 0.7634, 0.0, 0.7634, 0.0, 0.7527, 0.0, 0.5455, 0.0, 0.5537, 0.0, 0.5537, 0.0, 0.5455, 0.0, 0.2314, 0.0, 0.2397, 0.0, 0.2397, 0.0, 0.2314, 0.0, 0.04959, 0.0, 0.05785, 0.0, 0.05785, 0.0, 0.04959, 0.0, 0.3978, 0.0, 0.4086, 0.0, 0.4086, 0.0, 0.3978, 0.0, 0.5537, 0.0, 0.562, 0.0, 0.562, 0.0, 0.5537, 0.0, 0.1075, 0.0, 0.1183, 0.0, 0.1183, 0.0, 0.1075, 0.0, 0.6129, 0.0, 0.6237, 0.0, 0.6237, 0.0, 0.6129, 0.0, 0.7355, 0.0, 0.7438, 0.0, 0.7438, 0.0, 0.7355, 0.0, 0.04132, 0.0, 0.04959, 0.0, 0.04959, 0.0, 0.04132, 0.0, 0.7634, 0.0, 0.7742, 0.0, 0.7742, 0.0, 0.7634, 0.0, 0.2397, 0.0, 0.2479, 0.0, 0.2479, 0.0, 0.2397, 0.0, 0.124, 0.0, 0.1322, 0.0, 0.1322, 0.0, 0.124, 0.0, 0.6198, 0.0, 0.6281, 0.0, 0.6281, 0.0, 0.6198, 0.0, 0.3871, 0.0, 0.3978, 0.0, 0.3978, 0.0, 0.3871, 0.0, 0.7742, 0.0, 0.7849, 0.0, 0.7849, 0.0, 0.7742, 0.0, 0.562, 0.0, 0.5702, 0.0, 0.5702, 0.0, 0.562, 0.0, 0.1183, 0.0, 0.129, 0.0, 0.129, 0.0, 0.1183, 0.0, 0.7273, 0.0, 0.7355, 0.0, 0.7355, 0.0, 0.7273, 0.0, 0.03306, 0.0, 0.04132, 0.0, 0.04132, 0.0, 0.03306, 0.0, 0.7849, 0.0, 0.7957, 0.0, 0.7957, 0.0, 0.7849, 0.0, 0.5702, 0.0, 0.5785, 0.0, 0.5785, 0.0, 0.5702, 0.0, 0.2479, 0.0, 0.2562, 0.0, 0.2562, 0.0, 0.2479, 0.0, 0.02479, 0.0, 0.03306, 0.0, 0.03306, 0.0, 0.02479, 0.0, 0.3763, 0.0, 0.3871, 0.0, 0.3871, 0.0, 0.3763, 0.0, 0.1322, 0.0, 0.1405, 0.0, 0.1405, 0.0, 0.1322, 0.0, 0.129, 0.0, 0.1398, 0.0, 0.1398, 0.0, 0.129, 0.0, 0.6022, 0.0, 0.6129, 0.0, 0.6129, 0.0, 0.6022, 0.0, 0.6116, 0.0, 0.6198, 0.0, 0.6198, 0.0, 0.6116, 0.0, 0.719, 0.0, 0.7273, 0.0, 0.7273, 0.0, 0.719, 0.0, 0.7957, 0.0, 0.8065, 0.0, 0.8065, 0.0, 0.7957, 0.0, 0.5785, 0.0, 0.5868, 0.0, 0.5868, 0.0, 0.5785, 0.0, 0.2562, 0.0, 0.2645, 0.0, 0.2645, 0.0, 0.2562, 0.0, 0.01653, 0.0, 0.02479, 0.0, 0.02479, 0.0, 0.01653, 0.0, 0.3656, 0.0, 0.3763, 0.0, 0.3763, 0.0, 0.3656, 0.0, 0.8065, 0.0, 0.8172, 0.0, 0.8172, 0.0, 0.8065, 0.0, 0.5868, 0.0, 0.595, 0.0, 0.595, 0.0, 0.5868, 0.0, 0.2645, 0.0, 0.2727, 0.0, 0.2727, 0.0, 0.2645, 0.0, 0.1398, 0.0, 0.1505, 0.0, 0.1505, 0.0, 0.1398, 0.0, 0.008264, 0.0, 0.01653, 0.0, 0.01653, 0.0, 0.008264, 0.0, 0.8172, 0.0, 0.828, 0.0, 0.828, 0.0, 0.8172, 0.0, 0.595, 0.0, 0.6033, 0.0, 0.6033, 0.0, 0.595, 0.0, 0.1405, 0.0, 0.1488, 0.0, 0.1488, 0.0, 0.1405, 0.0, 0.6033, 0.0, 0.6116, 0.0, 0.6116, 0.0, 0.6033, 0.0, 0.7107, 0.0, 0.719, 0.0, 0.719, 0.0, 0.7107, 0.0, 0.3548, 0.0, 0.3656, 0.0, 0.3656, 0.0, 0.3548, 0.0, 0.2727, 0.0, 0.281, 0.0, 0.281, 0.0, 0.2727, 0.0, 0.1505, 0.0, 0.1613, 0.0, 0.1613, 0.0, 0.1505, 0.0, 0.5914, 0.0, 0.6022, 0.0, 0.6022, 0.0, 0.5914, 0.0, 0.0, 0.0, 0.008264, 0.0, 0.008264, 0.0, 0.0, 0.0, 0.828, 0.0, 0.8387, 0.0, 0.8387, 0.0, 0.828, 0.0, 0.281, 0.0, 0.2893, 0.0, 0.2893, 0.0, 0.281, 0.0, 0.3441, 0.0, 0.3548, 0.0, 0.3548, 0.0, 0.3441, 0.0, 0.8387, 0.0, 0.8495, 0.0, 0.8495, 0.0, 0.8387, 0.0, 0.9339, 0.0, 0.9421, 0.0, 0.9421, 0.0, 0.9339, 0.0, 0.7025, 0.0, 0.7107, 0.0, 0.7107, 0.0, 0.7025, 0.0, 0.3333, 0.0, 0.3441, 0.0, 0.3441, 0.0, 0.3333, 0.0, 0.2893, 0.0, 0.2975, 0.0, 0.2975, 0.0, 0.2893, 0.0, 0.9421, 0.0, 0.9504, 0.0, 0.9504, 0.0, 0.9421, 0.0, 0.1613, 0.0, 0.172, 0.0, 0.172, 0.0, 0.1613, 0.0, 0.5806, 0.0, 0.5914, 0.0, 0.5914, 0.0, 0.5806, 0.0, 0.8495, 0.0, 0.8602, 0.0, 0.8602, 0.0, 0.8495, 0.0, 0.4959, 0.0, 0.5041, 0.0, 0.5041, 0.0, 0.4959, 0.0, 0.9504, 0.0, 0.9587, 0.0, 0.9587, 0.0, 0.9504, 0.0, 0.3226, 0.0, 0.3333, 0.0, 0.3333, 0.0, 0.3226, 0.0, 0.8602, 0.0, 0.871, 0.0, 0.871, 0.0, 0.8602, 0.0, 0.4876, 0.0, 0.4959, 0.0, 0.4959, 0.0, 0.4876, 0.0, 0.9587, 0.0, 0.9669, 0.0, 0.9669, 0.0, 0.9587, 0.0, 0.172, 0.0, 0.1828, 0.0, 0.1828, 0.0, 0.172, 0.0, 0.6942, 0.0, 0.7025, 0.0, 0.7025, 0.0, 0.6942, 0.0, 0.9669, 0.0, 0.9752, 0.0, 0.9752, 0.0, 0.9669, 0.0, 0.5699, 0.0, 0.5806, 0.0, 0.5806, 0.0, 0.5699, 0.0, 0.2975, 0.0, 0.3058, 0.0, 0.3058, 0.0, 0.2975, 0.0, 0.3118, 0.0, 0.3226, 0.0, 0.3226, 0.0, 0.3118, 0.0, 0.871, 0.0, 0.8817, 0.0, 0.8817, 0.0, 0.871, 0.0, 0.9752, 0.0, 0.9835, 0.0, 0.9835, 0.0, 0.9752, 0.0, 0.3011, 0.0, 0.3118, 0.0, 0.3118, 0.0, 0.3011, 0.0, 0.4793, 0.0, 0.4876, 0.0, 0.4876, 0.0, 0.4793, 0.0, 0.9835, 0.0, 0.9917, 0.0, 0.9917, 0.0, 0.9835, 0.0, 0.5591, 0.0, 0.5699, 0.0, 0.5699, 0.0, 0.5591, 0.0, 0.3058, 0.0, 0.314, 0.0, 0.314, 0.0, 0.3058, 0.0, 0.2903, 0.0, 0.3011, 0.0, 0.3011, 0.0, 0.2903, 0.0, 0.8817, 0.0, 0.8925, 0.0, 0.8925, 0.0, 0.8817, 0.0, 0.9917, 0.0, 1.0, 0.0, 1.0, 0.0, 0.9917, 0.0, 1.0, 0.0, 0.0, 0.0, 0.0, 0.0, 1.0, 0.0, 0.2796, 0.0, 0.2903, 0.0, 0.2903, 0.0, 0.2796, 0.0, 0.8925, 0.0, 0.9032, 0.0, 0.9032, 0.0, 0.8925, 0.0, 0.686, 0.0, 0.6942, 0.0, 0.6942, 0.0, 0.686, 0.0, 0.1488, 0.0, 0.157, 0.0, 0.157, 0.0, 0.1488, 0.0, 0.2688, 0.0, 0.2796, 0.0, 0.2796, 0.0, 0.2688, 0.0, 0.4711, 0.0, 0.4793, 0.0, 0.4793, 0.0, 0.4711, 0.0, 0.5484, 0.0, 0.5591, 0.0, 0.5591, 0.0, 0.5484, 0.0, 0.314, 0.0, 0.3223, 0.0, 0.3223, 0.0, 0.314, 0.0, 0.9174, 0.0, 0.9256, 0.0, 0.9256, 0.0, 0.9174, 0.0, 0.2581, 0.0, 0.2688, 0.0, 0.2688, 0.0, 0.2581, 0.0, 0.9032, 0.0, 0.914, 0.0, 0.914, 0.0, 0.9032, 0.0, 0.9256, 0.0, 0.9339, 0.0, 0.9339, 0.0, 0.9256, 0.0, 0.2473, 0.0, 0.2581, 0.0, 0.2581, 0.0, 0.2473, 0.0, 0.4628, 0.0, 0.4711, 0.0, 0.4711, 0.0, 0.4628, 0.0, 0.157, 0.0, 0.1653, 0.0, 0.1653, 0.0, 0.157, 0.0, 0.5376, 0.0, 0.5484, 0.0, 0.5484, 0.0, 0.5376, 0.0, 0.3223, 0.0, 0.3306, 0.0, 0.3306, 0.0, 0.3223, 0.0, 0.2366, 0.0, 0.2473, 0.0, 0.2473, 0.0, 0.2366, 0.0, 0.914, 0.0, 0.9247, 0.0, 0.9247, 0.0, 0.914, 0.0, 0.3306, 0.0, 0.3388, 0.0, 0.3388, 0.0, 0.3306, 0.0, 0.9008, 0.0, 0.9091, 0.0, 0.9091, 0.0, 0.9008, 0.0, 0.2258, 0.0, 0.2366, 0.0, 0.2366, 0.0, 0.2258, 0.0, 0.5269, 0.0, 0.5376, 0.0, 0.5376, 0.0, 0.5269, 0.0, 0.9091, 0.0, 0.9174, 0.0, 0.9174, 0.0, 0.9091, 0.0, 0.2151, 0.0, 0.2258, 0.0, 0.2258, 0.0, 0.2151, 0.0, 0.9247, 0.0, 0.9355, 0.0, 0.9355, 0.0, 0.9247, 0.0, 0.6777, 0.0, 0.686, 0.0, 0.686, 0.0, 0.6777, 0.0, 0.1653, 0.0, 0.1736, 0.0, 0.1736, 0.0, 0.1653, 0.0, 0.2043, 0.0, 0.2151, 0.0, 0.2151, 0.0, 0.2043, 0.0, 0.9355, 0.0, 0.9462, 0.0, 0.9462, 0.0, 0.9355, 0.0, 0.4545, 0.0, 0.4628, 0.0, 0.4628, 0.0, 0.4545, 0.0, 0.1828, 0.0, 0.1935, 0.0, 0.1935, 0.0, 0.1828, 0.0, 0.3388, 0.0, 0.3471, 0.0, 0.3471, 0.0, 0.3388, 0.0, 0.8926, 0.0, 0.9008, 0.0, 0.9008, 0.0, 0.8926, 0.0, 0.1935, 0.0, 0.2043, 0.0, 0.2043, 0.0, 0.1935, 0.0, 0.1, 0.0, 0.2, 0.0, 0.2, 0.0, 0.1, 0.0, 0.5161, 0.0, 0.5269, 0.0, 0.5269, 0.0, 0.5161, 0.0, 0.8843, 0.0, 0.8926, 0.0, 0.8926, 0.0, 0.8843, 0.0, 0.9462, 0.0, 0.957, 0.0, 0.957, 0.0, 0.9462, 0.0, 0.4463, 0.0, 0.4545, 0.0, 0.4545, 0.0, 0.4463, 0.0, 0.0, 0.0, 0.1, 0.0, 0.1, 0.0, 0.0, 0.0, 0.3471, 0.0, 0.3554, 0.0, 0.3554, 0.0, 0.3471, 0.0, 0.876, 0.0, 0.8843, 0.0, 0.8843, 0.0, 0.876, 0.0, 0.957, 0.0, 0.9677, 0.0, 0.9677, 0.0, 0.957, 0.0, 0.8678, 0.0, 0.876, 0.0, 0.876, 0.0, 0.8678, 0.0, 0.438, 0.0, 0.4463, 0.0, 0.4463, 0.0, 0.438, 0.0, 0.7, 0.0, 0.0, 0.0, 0.0, 0.0, 0.7, 0.0, 0.5054, 0.0, 0.5161, 0.0, 0.5161, 0.0, 0.5054, 0.0, 0.8595, 0.0, 0.8678, 0.0, 0.8678, 0.0, 0.8595, 0.0, 0.9677, 0.0, 0.9785, 0.0, 0.9785, 0.0, 0.9677, 0.0, 0.1429, 0.0, 0.2857, 0.0, 0.2857, 0.0, 0.1429, 0.0, 0.6694, 0.0, 0.6777, 0.0, 0.6777, 0.0, 0.6694, 0.0, 1.0, 0.0, 0.8, 0.0, 0.8, 0.0, 1.0, 0.0, 0.3554, 0.0, 0.3636, 0.0, 0.3636, 0.0, 0.3554, 0.0, 0.8512, 0.0, 0.8595, 0.0, 0.8595, 0.0, 0.8512, 0.0, 0.8, 0.0, 0.9, 0.0, 0.9, 0.0, 0.8, 0.0, 0.9785, 0.0, 0.9892, 0.0, 0.9892, 0.0, 0.9785, 0.0, 0.0, 0.0, 0.1429, 0.0, 0.1429, 0.0, 0.0, 0.0, 0.1736, 0.0, 0.1818, 0.0, 0.1818, 0.0, 0.1736, 0.0, 1.0, 0.0, 0.0, 0.0, 0.0, 0.0, 1.0, 0.0, 0.4298, 0.0, 0.438, 0.0, 0.438, 0.0, 0.4298, 0.0, 0.2857, 0.0, 0.4286, 0.0, 0.4286, 0.0, 0.2857, 0.0, 0.3636, 0.0, 0.3719, 0.0, 0.3719, 0.0, 0.3636, 0.0, 0.843, 0.0, 0.8512, 0.0, 0.8512, 0.0, 0.843, 0.0, 0.9, 0.0, 1.0, 0.0, 1.0, 0.0, 0.9, 0.0, 0.9892, 0.0, 1.0, 0.0, 1.0, 0.0, 0.9892, 0.0, 0.4286, 0.0, 0.5714, 0.0, 0.5714, 0.0, 0.4286, 0.0, 0.8347, 0.0, 0.843, 0.0, 0.843, 0.0, 0.8347, 0.0, 0.4, 0.0, 0.5, 0.0, 0.5, 0.0, 0.4, 0.0, 0.4215, 0.0, 0.4298, 0.0, 0.4298, 0.0, 0.4215, 0.0, 0.3719, 0.0, 0.3802, 0.0, 0.3802, 0.0, 0.3719, 0.0, 0.8264, 0.0, 0.8347, 0.0, 0.8347, 0.0, 0.8264, 0.0, 0.4946, 0.0, 0.5054, 0.0, 0.5054, 0.0, 0.4946, 0.0, 0.8571, 0.0, 1.0, 0.0, 1.0, 0.0, 0.8571, 0.0, 0.1818, 0.0, 0.1901, 0.0, 0.1901, 0.0, 0.1818, 0.0, 0.2, 0.0, 0.3, 0.0, 0.3, 0.0, 0.2, 0.0, 0.5714, 0.0, 0.7143, 0.0, 0.7143, 0.0, 0.5714, 0.0, 0.3, 0.0, 0.4, 0.0, 0.4, 0.0, 0.3, 0.0, 0.4839, 0.0, 0.4946, 0.0, 0.4946, 0.0, 0.4839, 0.0, 0.7143, 0.0, 0.8571, 0.0, 0.8571, 0.0, 0.7143, 0.0, 0.4132, 0.0, 0.4215, 0.0, 0.4215, 0.0, 0.4132, 0.0, 0.5, 0.0, 0.6, 0.0, 0.6, 0.0, 0.5, 0.0, 0.0, 0.0, 0.01075, 0.0, 0.01075, 0.0, 0.0, 0.0, 0.3802, 0.0, 0.3884, 0.0, 0.3884, 0.0, 0.3802, 0.0, 0.8182, 0.0, 0.8264, 0.0, 0.8264, 0.0, 0.8182, 0.0, 0.6, 0.0, 0.7, 0.0, 0.7, 0.0, 0.6, 0.0, 0.4731, 0.0, 0.4839, 0.0, 0.4839, 0.0, 0.4731, 0.0, 0.1429, 0.0, 0.2857, 0.0, 0.2857, 0.0, 0.1429, 0.0, 0.8099, 0.0, 0.8182, 0.0, 0.8182, 0.0, 0.8099, 0.0, 0.4624, 0.0, 0.4731, 0.0, 0.4731, 0.0, 0.4624, 0.0, 0.405, 0.0, 0.4132, 0.0, 0.4132, 0.0, 0.405, 0.0, 0.1901, 0.0, 0.1983, 0.0, 0.1983, 0.0, 0.1901, 0.0, 0.0, 0.0, 0.1429, 0.0, 0.1429, 0.0, 0.0, 0.0, 0.7097, 0.0, 0.0, 0.0, 0.0, 0.0, 0.7097, 0.0, 0.4516, 0.0, 0.4624, 0.0, 0.4624, 0.0, 0.4516, 0.0, 0.6612, 0.0, 0.6694, 0.0, 0.6694, 0.0, 0.6612, 0.0, 1.0, 0.0, 0.0, 0.0, 0.0, 0.0, 1.0, 0.0, 0.6989, 0.0, 0.7097, 0.0, 0.7097, 0.0, 0.6989, 0.0, 0.3884, 0.0, 0.3967, 0.0, 0.3967, 0.0, 0.3884, 0.0, 0.8017, 0.0, 0.8099, 0.0, 0.8099, 0.0, 0.8017, 0.0, 0.2857, 0.0, 0.4286, 0.0, 0.4286, 0.0, 0.2857, 0.0])
me_text.materials.append(mat_neon)
me_text.use_remesh_fix_poles = True
me_text.use_remesh_preserve_attributes = False
me_text.use_mirror_vertex_groups = False
me_text.update()

# ---- objects
ob_cube = bpy.data.objects.new('Cube', me_cube)
ob_text = bpy.data.objects.new('Text', me_text)

# ---- transforms, parenting, visibility, modifiers, constraints
ob_cube.location = (0.0, 0.0, 0.0)
ob_cube.lock_rotations_4d = False
ob_cube.empty_display_type = 'ARROWS'
ob_cube.lineart.crease_threshold = 0.0
ob_text.location = (-1.183, 4.491, 7.761)
ob_text.rotation_euler = (1.571, -4.371e-08, 1.571)
ob_text.lineart.crease_threshold = 0.0

# ---- collection membership
col_collection.objects.link(ob_cube)
col_collection.objects.link(ob_text)

# ---- scene / render settings (as saved in the file)
scene.frame_start = 1; scene.frame_end = 250; scene.frame_set(1)
scene.render.engine = 'BLENDER_EEVEE_NEXT'
scene.cycles.use_denoising = False
scene.cycles.samples = 128
scene.cycles.sampling_pattern = 'TABULATED_SOBOL'
scene.cycles.use_adaptive_sampling = False
scene.cycles.use_light_tree = False
scene.view_settings.view_transform = 'Filmic'
bpy.context.view_layer.update()

# ---- added for rendering (the .blend has no active camera and no usable light): camera, sun
cam_auto = bpy.data.cameras.new('AutoCamera')
cam_auto.lens = 50.0
cam_auto.sensor_width = 36.0
cam_auto.clip_end = 1000.0
ob_auto_camera = bpy.data.objects.new('AutoCamera', cam_auto)
scene.collection.objects.link(ob_auto_camera)
ob_auto_camera.location = (27.7435, -23.4602, 29.0964)
ob_auto_camera.rotation_euler = (1.09748, -7.21219e-08, 0.694738)
scene.camera = ob_auto_camera
light_auto_sun = bpy.data.lights.new('AutoSun', 'SUN')
light_auto_sun.energy = 3.0
light_auto_sun.angle = 0.0523599
ob_auto_sun = bpy.data.objects.new('AutoSun', light_auto_sun)
scene.collection.objects.link(ob_auto_sun)
ob_auto_sun.rotation_euler = (0.872665, 0.174533, 0.523599)
bpy.context.view_layer.update()
